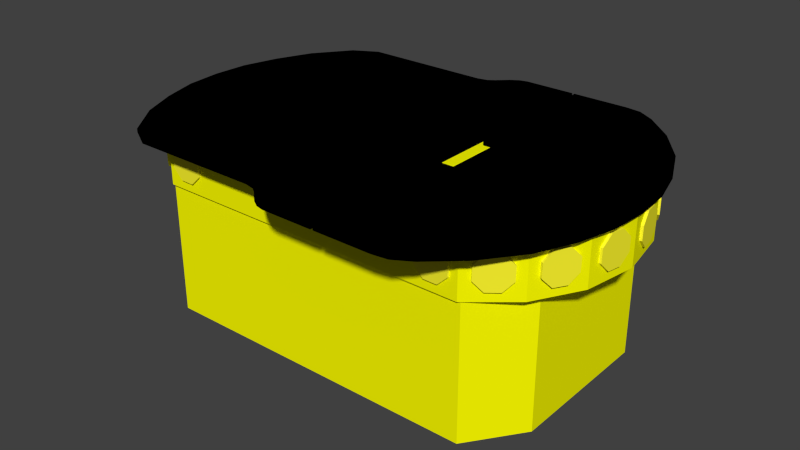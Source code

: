 # Source: chassis_y.blend  (saved by Blender 2.77.0; exported with 4.5.12 LTS)
import bpy
from mathutils import Matrix  # noqa: F401  (used for matrix-valued properties, if any)

bpy.ops.wm.read_factory_settings(use_empty=True)
scene = bpy.context.scene
scene.name = 'Scene'

# ---- collections
col_collection_1 = bpy.data.collections.new('Collection 1'); scene.collection.children.link(col_collection_1)

# ---- materials (node trees are filled in below, after node groups)
mat_material_002 = bpy.data.materials.new('Material_002')
mat_material_002.alpha_threshold = 0.0
mat_material_002.use_transparent_shadow = False
mat_material_002.diffuse_color = (1.0, 1.0, 0.0, 1.0)
mat_material_002.roughness = 0.5
mat_material_001 = bpy.data.materials.new('Material_001')
mat_material_001.alpha_threshold = 0.0
mat_material_001.use_transparent_shadow = False
mat_material_001.diffuse_color = (0.0, 0.0, 0.0, 1.0)
mat_material_001.roughness = 0.5
mat_material_003 = bpy.data.materials.new('Material_003')
mat_material_003.alpha_threshold = 0.0
mat_material_003.use_transparent_shadow = False
mat_material_003.diffuse_color = (1.0, 0.9335, 0.02846, 1.0)
mat_material_003.roughness = 0.5

# ---- material node trees

# ---- world
world_world = bpy.data.worlds.new('World'); scene.world = world_world
world_world.color = (0.05088, 0.05088, 0.05088)
world_world.use_sun_shadow = False
world_world.sun_shadow_jitter_overblur = 0.0
world_world.cycles.sampling_method = 'NONE'
world_world.cycles.sample_map_resolution = 256

# ---- meshes
me_chassis_geometry = bpy.data.meshes.new('chassis-Geometry')
me_chassis_geometry.from_pydata([(-0.239, 0.05459, 0.00716), (-0.239, -0.05459, 0.00716), (-0.2486, 0.0, 0.00716), (0.239, 0.05459, 0.00716), (0.2486, 0.0, 0.00716), (0.239, -0.05459, 0.00716), (0.1704, -0.1337, 0.00716), (0.1717, -0.1337, 0.00716), (0.1704, -0.1368, 0.00716), (0.1717, -0.1337, -0.1326), (0.0, -0.1337, 0.00716), (-0.00193, -0.1337, 0.00716), (-0.171, -0.1337, 0.00716), (-0.1704, -0.1337, 0.00716), (-0.1704, -0.1368, 0.00716), (-0.1704, 0.1368, 0.00716), (-0.1704, 0.1337, 0.00716), (-0.171, 0.1337, 0.00716), (-0.171, 0.1337, -0.1326), (0.1704, 0.1368, 0.00716), (0.1717, 0.1337, 0.00716), (0.1704, 0.1337, 0.00716), (0.1717, 0.1337, -0.1326), (-0.1946, 0.0, 0.00716), (-0.1946, -0.1145, 0.00716), (-0.2122, -0.1019, 0.00716), (-0.2122, 0.1019, 0.00716), (0.2122, 0.1019, 0.00716), (0.2122, -0.1019, 0.00716), (0.0, 0.1368, 0.00716), (0.0, 0.1368, 0.05866), (0.1704, 0.1368, 0.05866), (0.0, -0.1368, 0.05866), (0.0, -0.1368, 0.00716), (0.1704, -0.1368, 0.05866), (0.2122, -0.1019, 0.05866), (0.2122, 0.1019, 0.05866), (0.239, -0.05459, 0.05866), (0.239, 0.05459, 0.05866), (0.2486, 0.0, 0.05866), (-0.239, -0.05459, 0.05866), (-0.2486, 0.0, 0.05866), (-0.239, 0.05459, 0.05866), (-0.2122, 0.1019, 0.05866), (-0.2122, -0.1019, 0.05866), (-0.1704, 0.1368, 0.05866), (-0.1704, -0.1368, 0.05866), (-0.1946, 0.0, -0.1326), (-0.1946, 0.1145, -0.1326), (0.2111, 0.07916, -0.1326), (0.2111, 0.0, -0.1326), (0.2111, -0.07916, -0.1326), (-0.1946, -0.1145, -0.1326), (-0.171, -0.1337, -0.1326), (0.2111, -0.07916, 0.00716), (0.0, 0.1337, 0.00716), (-0.1946, 0.1145, 0.00716), (0.2111, 0.07916, 0.00716), (0.2111, 0.0, 0.00716), (0.0, 0.0, 0.05866)], [], [(0, 1, 2), (3, 4, 5), (6, 7, 8), (7, 6, 9), (10, 11, 9), (12, 13, 14), (9, 6, 10), (9, 11, 13), (15, 16, 17), (17, 16, 18), (19, 20, 21), (21, 20, 22), (23, 24, 25), (1, 0, 26), (1, 26, 25), (27, 3, 5), (27, 5, 28), (35, 34, 8, 28), (9, 51, 54, 7), (37, 5, 4, 39), (54, 51, 50, 58), (31, 36, 27, 19), (35, 28, 5, 37), (30, 31, 19, 29), (38, 3, 27, 36), (33, 10, 6, 8), (49, 22, 20, 57), (44, 40, 1, 25), (39, 4, 3, 38), (47, 23, 56, 48), (33, 32, 46, 14), (15, 45, 30, 29), (47, 52, 24, 23), (11, 33, 14, 13), (22, 49, 48), (22, 48, 18), (49, 50, 47, 48), (9, 53, 52), (9, 52, 51), (12, 53, 13), (53, 9, 13), (7, 54, 28), (7, 28, 8), (42, 43, 26, 0), (14, 46, 44, 25), (11, 10, 33), (26, 43, 45, 15), (19, 21, 55, 29), (16, 55, 18), (55, 22, 18), (17, 56, 15), (56, 26, 15), (52, 53, 12, 24), (24, 12, 14), (24, 14, 25), (51, 52, 47, 50), (57, 20, 27), (20, 19, 27), (40, 41, 2, 1), (49, 57, 58, 50), (22, 55, 21), (23, 25, 26), (23, 26, 56), (15, 29, 55, 16), (54, 58, 28), (58, 27, 28), (18, 48, 56, 17), (27, 58, 57), (41, 42, 0, 2), (35, 37, 59), (38, 36, 59), (36, 31, 59), (40, 44, 59), (46, 32, 59), (44, 46, 59), (30, 45, 59), (45, 43, 59), (39, 38, 59), (31, 30, 59), (42, 41, 59), (32, 34, 59), (41, 40, 59), (34, 35, 59), (37, 39, 59), (43, 42, 59), (33, 8, 34, 32)])
_uv = me_chassis_geometry.uv_layers.new(name='chassis-Geometry-UV')
_uv.uv.foreach_set('vector', [0.0, 1.0, 0.0, 0.0, 1.0, 0.0, 0.0, 1.0, 0.0, 0.0, 1.0, 0.0, 0.0, 1.0, 0.0, 0.0, 1.0, 0.0, 0.0, 1.0, 0.0, 0.0, 1.0, 0.0, 0.0, 1.0, 0.0, 0.0, 1.0, 0.0, 0.0, 1.0, 0.0, 0.0, 1.0, 0.0, 0.0, 1.0, 0.0, 0.0, 1.0, 0.0, 0.0, 1.0, 0.0, 0.0, 1.0, 0.0, 0.0, 1.0, 0.0, 0.0, 1.0, 0.0, 0.0, 1.0, 0.0, 0.0, 1.0, 0.0, 0.0, 1.0, 0.0, 0.0, 1.0, 0.0, 0.0, 1.0, 0.0, 0.0, 1.0, 0.0, 0.0, 1.0, 0.0, 0.0, 1.0, 0.0, 0.0, 1.0, 0.0, 0.0, 1.0, 0.0, 0.0, 1.0, 0.0, 0.0, 1.0, 0.0, 0.0, 1.0, 0.0, 0.0, 1.0, 0.0, 0.0, 1.0, 0.0, 0.0, 1.0, 0.0, 0.0, 1.0, 0.0, 0.0, 1.0, 0.0, 0.0, 1.0, 0.0, 1.0, 0.0, 0.0, 1.0, 0.0, 0.0, 1.0, 0.0, 0.0, 1.0, 0.0, 0.0, 1.0, 0.0, 0.0, 0.0, 1.0, 0.0, 0.0, 1.0, 0.0, 0.0, 1.0, 0.0, 1.0, 0.0, 0.0, 1.0, 0.0, 0.0, 1.0, 0.0, 0.0, 1.0, 0.0, 0.0, 1.0, 0.0, 0.0, 0.0, 1.0, 0.0, 0.0, 1.0, 0.0, 0.0, 1.0, 0.0, 0.0, 1.0, 0.0, 0.0, 1.0, 0.0, 0.0, 0.0, 0.0, 1.0, 0.0, 0.0, 1.0, 0.0, 0.0, 0.0, 1.0, 0.0, 0.0, 1.0, 0.0, 0.0, 1.0, 0.0, 0.0, 1.0, 0.0, 0.0, 1.0, 0.0, 0.0, 0.0, 0.0, 1.0, 0.0, 0.0, 1.0, 0.0, 0.0, 0.0, 0.0, 1.0, 0.0, 0.0, 1.0, 0.0, 0.0, 0.0, 1.0, 0.0, 0.0, 1.0, 0.0, 0.0, 1.0, 0.0, 1.0, 0.0, 0.0, 1.0, 0.0, 0.0, 1.0, 0.0, 1.0, 0.0, 0.0, 1.0, 0.0, 0.0, 1.0, 0.0, 1.0, 0.0, 0.0, 1.0, 0.0, 0.0, 1.0, 0.0, 1.0, 0.0, 0.0, 1.0, 0.0, 0.0, 1.0, 0.0, 0.0, 1.0, 0.0, 0.0, 0.0, 1.0, 0.0, 0.0, 1.0, 0.0, 0.0, 0.0, 1.0, 0.0, 0.0, 1.0, 0.0, 0.0, 1.0, 0.0, 0.0, 1.0, 0.0, 0.0, 1.0, 0.0, 0.0, 1.0, 0.0, 0.0, 1.0, 0.0, 0.0, 1.0, 0.0, 0.0, 1.0, 0.0, 0.0, 1.0, 0.0, 0.0, 1.0, 0.0, 0.0, 1.0, 0.0, 0.0, 0.0, 1.0, 0.0, 0.0, 1.0, 0.0, 0.0, 0.0, 1.0, 0.0, 0.0, 1.0, 0.0, 0.0, 1.0, 0.0, 1.0, 0.0, 0.0, 1.0, 0.0, 0.0, 1.0, 0.0, 0.0, 1.0, 0.0, 0.0, 1.0, 0.0, 0.0, 1.0, 0.0, 0.0, 1.0, 0.0, 0.0, 0.0, 1.0, 0.0, 0.0, 1.0, 0.0, 0.0, 1.0, 0.0, 0.0, 1.0, 0.0, 0.0, 1.0, 0.0, 0.0, 1.0, 0.0, 0.0, 1.0, 0.0, 0.0, 1.0, 0.0, 0.0, 1.0, 0.0, 0.0, 1.0, 0.0, 0.0, 1.0, 0.0, 1.0, 0.0, 0.0, 1.0, 0.0, 0.0, 1.0, 0.0, 0.0, 1.0, 0.0, 0.0, 0.0, 1.0, 0.0, 0.0, 1.0, 0.0, 0.0, 0.0, 1.0, 0.0, 0.0, 1.0, 0.0, 0.0, 1.0, 0.0, 0.0, 1.0, 0.0, 0.0, 0.0, 1.0, 0.0, 0.0, 1.0, 0.0, 0.0, 0.0, 0.0, 1.0, 0.0, 0.0, 1.0, 0.0, 0.0, 0.0, 1.0, 0.0, 0.0, 1.0, 0.0, 0.0, 1.0, 0.0, 0.0, 1.0, 0.0, 0.0, 1.0, 0.0, 0.0, 1.0, 0.0, 0.0, 1.0, 0.0, 0.0, 1.0, 0.0, 0.0, 1.0, 0.0, 1.0, 0.0, 0.0, 1.0, 0.0, 0.0, 1.0, 0.0, 0.0, 1.0, 0.0, 0.0, 1.0, 0.0, 0.0, 1.0, 0.0, 0.0, 1.0, 0.0, 1.0, 0.0, 0.0, 1.0, 0.0, 0.0, 0.0, 1.0, 0.0, 0.0, 1.0, 0.0, 0.0, 0.0, 1.0, 0.0, 0.0, 1.0, 0.0, 0.0, 1.0, 0.0, 0.0, 1.0, 0.0, 0.0, 1.0, 0.0, 0.0, 1.0, 0.0, 0.0, 1.0, 0.0, 0.0, 1.0, 0.0, 0.0, 1.0, 0.0, 0.0, 1.0, 0.0, 0.0, 1.0, 0.0, 0.0, 1.0, 0.0, 0.0, 1.0, 0.0, 0.0, 1.0, 0.0, 0.0, 1.0, 0.0, 0.0, 1.0, 0.0, 0.0, 1.0, 0.0, 0.0, 1.0, 0.0, 0.0, 1.0, 0.0, 0.0, 1.0, 0.0, 0.0, 1.0, 0.0, 0.0, 1.0, 0.0, 0.0, 1.0, 0.0, 0.0, 1.0, 0.0, 0.0, 1.0, 0.0, 0.0, 1.0, 0.0, 0.0, 1.0, 0.0, 0.0, 1.0, 0.0, 0.0, 1.0, 0.0, 0.0, 1.0, 0.0, 0.0, 1.0, 0.0, 0.0, 1.0, 0.0, 0.0, 1.0, 0.0, 0.0, 1.0, 0.0, 0.0, 1.0])
me_chassis_geometry.materials.append(mat_material_002)
me_chassis_geometry.use_remesh_preserve_volume = False
me_chassis_geometry.use_remesh_preserve_attributes = False
me_chassis_geometry.use_mirror_vertex_groups = False
me_chassis_geometry.update()
me_chassis_top_geometry = bpy.data.meshes.new('chassis_top-Geometry')
me_chassis_top_geometry.from_pydata([(-0.2694, -0.07587, -0.00187), (0.03917, -0.07586, -0.00187), (-0.2529, -0.1138, -0.00187), (0.03917, -0.1138, -0.00187), (0.03917, -0.03793, -0.00187), (-0.2803, -0.03793, -0.00187), (-0.2831, 0.0, -0.00187), (0.03917, 0.0, -0.00187), (0.04425, -0.1025, -0.00187), (0.1949, -0.1138, -0.00187), (0.0419, -0.1069, -0.00187), (0.212, -0.07586, -0.00187), (-0.2242, -0.1517, -0.00187), (-0.06091, -0.166, -0.00187), (-0.1987, -0.166, -0.00187), (-0.05017, -0.1683, -0.00187), (-0.04346, -0.1731, -0.00187), (-0.0314, -0.1843, -0.00187), (-0.02327, -0.1894, -0.00187), (0.1662, -0.1517, -0.00187), (0.1354, -0.1791, -0.00187), (0.1178, -0.1895, -0.00187), (-0.01482, -0.1914, -0.00187), (0.03917, -0.1915, -0.00187), (0.1017, -0.1915, -0.00187), (0.0419, -0.1915, -0.00187), (0.05717, -0.03103, -0.00187), (0.2223, -0.03793, -0.00187), (0.05717, 0.0, -0.00187), (0.2251, 0.0, -0.00187), (0.04425, -0.03103, -0.00187), (0.05717, -0.03103, 0.00185), (0.04425, -0.1025, 0.00185), (0.212, -0.07586, 0.00185), (0.04425, -0.03103, 0.00185), (0.2223, -0.03793, 0.00185), (0.05717, 0.0, 0.00185), (0.2251, 0.0, 0.00185), (0.0419, -0.1069, 0.00185), (0.1017, -0.1915, 0.00185), (0.1178, -0.1895, 0.00185), (0.0419, -0.1915, 0.00185), (0.03917, -0.1138, 0.00185), (-0.02327, -0.1894, 0.00185), (-0.01482, -0.1914, 0.00185), (0.03917, -0.1915, 0.00185), (0.1354, -0.1791, 0.00185), (0.1662, -0.1517, 0.00185), (0.1949, -0.1138, 0.00185), (-0.0314, -0.1843, 0.00185), (-0.04346, -0.1731, 0.00185), (-0.05017, -0.1683, 0.00185), (-0.06091, -0.166, 0.00185), (-0.1987, -0.166, 0.00185), (-0.2242, -0.1517, 0.00185), (-0.2529, -0.1138, 0.00185), (-0.2803, -0.03793, 0.00185), (0.03917, 0.0, 0.00185), (-0.2831, 0.0, 0.00185), (0.03917, -0.03793, 0.00185), (-0.2694, -0.07587, 0.00185), (0.03917, -0.07586, 0.00185), (-0.2694, 0.07587, -0.00187), (-0.2529, 0.1138, -0.00187), (0.03917, 0.07587, -0.00187), (0.03917, 0.1138, -0.00187), (-0.2803, 0.03793, -0.00187), (0.03917, 0.03793, -0.00187), (0.04425, 0.1025, -0.00187), (0.1949, 0.1138, -0.00187), (0.212, 0.07587, -0.00187), (0.0419, 0.1069, -0.00187), (-0.2242, 0.1517, -0.00187), (-0.06091, 0.166, -0.00187), (-0.1987, 0.166, -0.00187), (-0.05017, 0.1683, -0.00187), (-0.04346, 0.1731, -0.00187), (-0.0314, 0.1843, -0.00187), (-0.02327, 0.1894, -0.00187), (0.1662, 0.1517, -0.00187), (0.1354, 0.1792, -0.00187), (0.1178, 0.1895, -0.00187), (-0.01482, 0.1914, -0.00187), (0.03917, 0.1915, -0.00187), (0.1017, 0.1915, -0.00187), (0.0419, 0.1915, -0.00187), (0.05717, 0.03104, -0.00187), (0.2223, 0.03793, -0.00187), (0.04425, 0.03104, -0.00187), (0.05717, 0.03104, 0.00185), (0.04425, 0.1025, 0.00185), (0.04425, 0.03104, 0.00185), (0.212, 0.07587, 0.00185), (0.2223, 0.03793, 0.00185), (0.0419, 0.1069, 0.00185), (0.1178, 0.1895, 0.00185), (0.1017, 0.1915, 0.00185), (0.0419, 0.1915, 0.00185), (0.03917, 0.1138, 0.00185), (-0.01482, 0.1914, 0.00185), (-0.02327, 0.1894, 0.00185), (0.03917, 0.1915, 0.00185), (0.1354, 0.1792, 0.00185), (0.1662, 0.1517, 0.00185), (0.1949, 0.1138, 0.00185), (-0.0314, 0.1843, 0.00185), (-0.04346, 0.1731, 0.00185), (-0.05017, 0.1683, 0.00185), (-0.06091, 0.166, 0.00185), (-0.1987, 0.166, 0.00185), (-0.2242, 0.1517, 0.00185), (-0.2529, 0.1138, 0.00185), (-0.2803, 0.03793, 0.00185), (0.03917, 0.03793, 0.00185), (-0.2694, 0.07587, 0.00185), (0.03917, 0.07587, 0.00185)], [], [(55, 42, 61, 60), (62, 64, 67, 66), (66, 67, 7, 6), (48, 32, 38, 47), (104, 90, 89, 92), (12, 2, 3), (12, 13, 14), (12, 3, 13), (13, 3, 15), (15, 3, 16), (16, 3, 17), (17, 3, 18), (19, 20, 10), (20, 21, 10), (22, 3, 23), (22, 18, 3), (24, 25, 10), (24, 10, 21), (26, 27, 11), (112, 58, 57, 113), (26, 8, 30), (8, 26, 11, 9), (31, 34, 32), (28, 29, 27, 26), (33, 35, 31), (38, 39, 40), (41, 39, 38), (42, 43, 44), (45, 42, 44), (38, 40, 46), (38, 46, 47), (94, 90, 104, 103), (43, 42, 49), (49, 42, 50), (50, 42, 51), (51, 42, 52), (53, 52, 54), (54, 52, 42), (42, 55, 54), (7, 4, 5, 6), (114, 112, 113, 115), (63, 65, 64, 62), (111, 114, 115, 98), (32, 48, 33, 31), (60, 61, 59, 56), (1, 3, 2, 0), (72, 65, 63), (72, 73, 65), (72, 74, 73), (73, 75, 65), (75, 76, 65), (76, 77, 65), (77, 78, 65), (79, 71, 80), (80, 71, 81), (82, 83, 65), (82, 65, 78), (84, 71, 85), (84, 81, 71), (86, 70, 87), (36, 37, 93, 89), (68, 86, 88), (89, 90, 91), (70, 86, 68, 69), (35, 37, 36, 31), (92, 89, 93), (94, 95, 96), (97, 94, 96), (98, 99, 100), (101, 99, 98), (94, 102, 95), (94, 103, 102), (79, 69, 68, 71), (100, 105, 98), (105, 106, 98), (106, 107, 98), (107, 108, 98), (109, 110, 108), (108, 110, 98), (98, 110, 111), (56, 59, 57, 58), (4, 1, 0, 5), (19, 10, 8, 9), (12, 54, 55, 2), (99, 101, 83, 82), (23, 45, 44, 22), (28, 86, 87, 29), (95, 102, 80, 81), (2, 55, 60, 0), (68, 90, 91, 88), (110, 109, 74, 72), (101, 98, 65, 83), (93, 37, 29, 87), (27, 35, 33, 11), (29, 37, 35, 27), (71, 94, 90, 68), (18, 43, 49, 17), (36, 31, 26, 28), (39, 41, 25, 24), (88, 91, 89, 86), (34, 32, 8, 30), (13, 52, 53, 14), (0, 60, 56, 5), (105, 100, 78, 77), (5, 56, 58, 6), (104, 92, 70, 69), (103, 104, 69, 79), (92, 93, 87, 70), (19, 47, 46, 20), (98, 115, 64, 65), (14, 53, 54, 12), (20, 46, 40, 21), (109, 108, 73, 74), (86, 89, 36, 28), (84, 96, 95, 81), (97, 94, 71, 85), (58, 112, 66, 6), (4, 59, 61, 1), (31, 34, 30, 26), (10, 38, 41, 25), (107, 106, 76, 75), (17, 49, 50, 16), (15, 51, 52, 13), (3, 42, 45, 23), (16, 50, 51, 15), (22, 44, 43, 18), (115, 113, 67, 64), (102, 103, 79, 80), (7, 57, 59, 4), (85, 97, 96, 84), (113, 57, 7, 67), (9, 48, 47, 19), (108, 107, 75, 73), (32, 38, 10, 8), (1, 61, 42, 3), (112, 114, 62, 66), (114, 111, 63, 62), (100, 99, 82, 78), (106, 105, 77, 76), (111, 110, 72, 63), (40, 39, 24, 21), (11, 33, 48, 9)])
_uv = me_chassis_top_geometry.uv_layers.new(name='chassis_top-Geometry-UV')
_uv.uv.foreach_set('vector', [0.0, 1.0, 1.0, 0.0, 1.0, 0.0, 0.0, 0.0, 1.0, 0.0, 0.0, 0.0, 0.0, 0.0, 0.0, 1.0, 1.0, 0.0, 0.0, 0.0, 0.0, 0.0, 0.0, 1.0, 1.0, 0.0, 0.0, 0.0, 1.0, 0.0, 0.0, 0.0, 0.0, 1.0, 0.0, 0.0, 0.0, 1.0, 0.0, 0.0, 0.0, 1.0, 1.0, 0.0, 0.0, 0.0, 0.0, 1.0, 1.0, 0.0, 0.0, 0.0, 0.0, 1.0, 1.0, 0.0, 0.0, 0.0, 0.0, 1.0, 1.0, 0.0, 0.0, 0.0, 0.0, 1.0, 1.0, 0.0, 0.0, 0.0, 0.0, 1.0, 1.0, 0.0, 0.0, 0.0, 0.0, 1.0, 1.0, 0.0, 0.0, 0.0, 0.0, 1.0, 1.0, 0.0, 0.0, 0.0, 0.0, 1.0, 1.0, 0.0, 0.0, 0.0, 0.0, 1.0, 1.0, 0.0, 0.0, 0.0, 0.0, 1.0, 1.0, 0.0, 0.0, 0.0, 0.0, 1.0, 1.0, 0.0, 0.0, 0.0, 0.0, 1.0, 1.0, 0.0, 0.0, 0.0, 0.0, 1.0, 1.0, 0.0, 0.0, 0.0, 0.0, 1.0, 1.0, 0.0, 1.0, 0.0, 0.0, 0.0, 0.0, 1.0, 1.0, 0.0, 0.0, 0.0, 1.0, 0.0, 0.0, 0.0, 1.0, 0.0, 0.0, 0.0, 0.0, 1.0, 1.0, 0.0, 0.0, 0.0, 0.0, 1.0, 1.0, 0.0, 1.0, 0.0, 0.0, 0.0, 0.0, 1.0, 1.0, 0.0, 0.0, 0.0, 0.0, 1.0, 1.0, 0.0, 0.0, 0.0, 0.0, 1.0, 1.0, 0.0, 0.0, 0.0, 0.0, 1.0, 1.0, 0.0, 0.0, 0.0, 0.0, 1.0, 1.0, 0.0, 0.0, 0.0, 0.0, 1.0, 1.0, 0.0, 0.0, 0.0, 0.0, 1.0, 1.0, 0.0, 0.0, 0.0, 0.0, 1.0, 1.0, 0.0, 0.0, 1.0, 1.0, 0.0, 0.0, 1.0, 1.0, 0.0, 0.0, 0.0, 0.0, 1.0, 1.0, 0.0, 0.0, 0.0, 0.0, 1.0, 1.0, 0.0, 0.0, 0.0, 0.0, 1.0, 1.0, 0.0, 0.0, 0.0, 0.0, 1.0, 1.0, 0.0, 0.0, 0.0, 0.0, 1.0, 1.0, 0.0, 0.0, 0.0, 0.0, 1.0, 1.0, 0.0, 0.0, 0.0, 1.0, 0.0, 0.0, 0.0, 0.0, 0.0, 0.0, 1.0, 0.0, 1.0, 1.0, 0.0, 1.0, 0.0, 0.0, 0.0, 1.0, 0.0, 0.0, 0.0, 0.0, 0.0, 0.0, 1.0, 0.0, 1.0, 1.0, 0.0, 1.0, 0.0, 0.0, 0.0, 0.0, 1.0, 1.0, 0.0, 0.0, 0.0, 0.0, 1.0, 0.0, 1.0, 1.0, 0.0, 1.0, 0.0, 0.0, 0.0, 1.0, 0.0, 0.0, 0.0, 0.0, 0.0, 0.0, 1.0, 0.0, 1.0, 1.0, 0.0, 0.0, 0.0, 0.0, 1.0, 1.0, 0.0, 0.0, 0.0, 0.0, 1.0, 1.0, 0.0, 0.0, 0.0, 0.0, 1.0, 1.0, 0.0, 0.0, 0.0, 0.0, 1.0, 1.0, 0.0, 0.0, 0.0, 0.0, 1.0, 1.0, 0.0, 0.0, 0.0, 0.0, 1.0, 1.0, 0.0, 0.0, 0.0, 0.0, 1.0, 1.0, 0.0, 0.0, 0.0, 0.0, 1.0, 1.0, 0.0, 0.0, 0.0, 0.0, 1.0, 1.0, 0.0, 0.0, 0.0, 0.0, 1.0, 1.0, 0.0, 0.0, 0.0, 0.0, 1.0, 1.0, 0.0, 0.0, 0.0, 0.0, 1.0, 1.0, 0.0, 0.0, 0.0, 0.0, 1.0, 1.0, 0.0, 0.0, 0.0, 1.0, 0.0, 0.0, 0.0, 0.0, 0.0, 0.0, 1.0, 0.0, 1.0, 1.0, 0.0, 0.0, 0.0, 0.0, 1.0, 1.0, 0.0, 0.0, 0.0, 0.0, 1.0, 1.0, 0.0, 0.0, 1.0, 1.0, 0.0, 1.0, 0.0, 0.0, 0.0, 0.0, 0.0, 0.0, 1.0, 0.0, 1.0, 1.0, 0.0, 0.0, 0.0, 0.0, 1.0, 1.0, 0.0, 0.0, 0.0, 0.0, 1.0, 1.0, 0.0, 0.0, 0.0, 0.0, 1.0, 1.0, 0.0, 0.0, 0.0, 0.0, 1.0, 1.0, 0.0, 0.0, 0.0, 0.0, 1.0, 1.0, 0.0, 0.0, 0.0, 0.0, 1.0, 1.0, 0.0, 0.0, 0.0, 0.0, 1.0, 0.0, 0.0, 0.0, 1.0, 0.0, 0.0, 0.0, 1.0, 1.0, 0.0, 0.0, 0.0, 0.0, 1.0, 1.0, 0.0, 0.0, 0.0, 0.0, 1.0, 1.0, 0.0, 0.0, 0.0, 0.0, 1.0, 1.0, 0.0, 0.0, 0.0, 0.0, 1.0, 1.0, 0.0, 0.0, 0.0, 0.0, 1.0, 1.0, 0.0, 0.0, 0.0, 0.0, 1.0, 1.0, 0.0, 0.0, 0.0, 0.0, 1.0, 1.0, 0.0, 1.0, 0.0, 0.0, 0.0, 1.0, 0.0, 0.0, 0.0, 0.0, 0.0, 0.0, 1.0, 0.0, 1.0, 0.0, 0.0, 0.0, 1.0, 0.0, 0.0, 1.0, 0.0, 0.0, 0.0, 0.0, 0.0, 0.0, 1.0, 1.0, 0.0, 0.0, 0.0, 0.0, 0.0, 0.0, 1.0, 1.0, 0.0, 0.0, 0.0, 0.0, 0.0, 0.0, 1.0, 0.0, 1.0, 1.0, 0.0, 1.0, 0.0, 0.0, 0.0, 1.0, 0.0, 0.0, 0.0, 0.0, 0.0, 0.0, 1.0, 1.0, 0.0, 0.0, 0.0, 0.0, 0.0, 0.0, 1.0, 1.0, 0.0, 0.0, 0.0, 0.0, 0.0, 0.0, 1.0, 1.0, 0.0, 0.0, 0.0, 0.0, 0.0, 0.0, 1.0, 1.0, 0.0, 0.0, 0.0, 0.0, 0.0, 0.0, 1.0, 1.0, 0.0, 0.0, 0.0, 0.0, 0.0, 0.0, 1.0, 1.0, 0.0, 0.0, 0.0, 0.0, 0.0, 0.0, 1.0, 1.0, 0.0, 0.0, 0.0, 0.0, 0.0, 0.0, 1.0, 1.0, 0.0, 0.0, 0.0, 0.0, 0.0, 0.0, 1.0, 1.0, 0.0, 0.0, 0.0, 0.0, 0.0, 0.0, 1.0, 1.0, 0.0, 0.0, 0.0, 0.0, 0.0, 0.0, 1.0, 1.0, 0.0, 0.0, 0.0, 0.0, 0.0, 0.0, 1.0, 1.0, 0.0, 0.0, 0.0, 0.0, 0.0, 0.0, 1.0, 1.0, 0.0, 0.0, 0.0, 0.0, 0.0, 0.0, 1.0, 1.0, 0.0, 0.0, 0.0, 0.0, 0.0, 0.0, 1.0, 1.0, 0.0, 0.0, 0.0, 0.0, 0.0, 0.0, 1.0, 1.0, 0.0, 0.0, 0.0, 0.0, 0.0, 0.0, 1.0, 1.0, 0.0, 0.0, 0.0, 0.0, 0.0, 0.0, 1.0, 1.0, 0.0, 0.0, 0.0, 0.0, 0.0, 0.0, 1.0, 1.0, 0.0, 0.0, 0.0, 0.0, 0.0, 0.0, 1.0, 1.0, 0.0, 0.0, 0.0, 0.0, 0.0, 0.0, 1.0, 1.0, 0.0, 0.0, 0.0, 0.0, 0.0, 0.0, 1.0, 1.0, 0.0, 0.0, 0.0, 0.0, 0.0, 0.0, 1.0, 1.0, 0.0, 0.0, 0.0, 0.0, 0.0, 0.0, 1.0, 1.0, 0.0, 0.0, 0.0, 0.0, 0.0, 0.0, 1.0, 1.0, 0.0, 0.0, 0.0, 0.0, 0.0, 0.0, 1.0, 1.0, 0.0, 0.0, 0.0, 0.0, 0.0, 0.0, 1.0, 1.0, 0.0, 0.0, 0.0, 0.0, 0.0, 0.0, 1.0, 1.0, 0.0, 0.0, 0.0, 0.0, 0.0, 0.0, 1.0, 1.0, 0.0, 0.0, 0.0, 0.0, 0.0, 0.0, 1.0, 1.0, 0.0, 0.0, 0.0, 0.0, 0.0, 0.0, 1.0, 1.0, 0.0, 0.0, 0.0, 0.0, 0.0, 0.0, 1.0, 1.0, 0.0, 0.0, 0.0, 0.0, 0.0, 0.0, 1.0, 1.0, 0.0, 0.0, 0.0, 0.0, 0.0, 0.0, 1.0, 1.0, 0.0, 0.0, 0.0, 0.0, 0.0, 0.0, 1.0, 1.0, 0.0, 0.0, 0.0, 0.0, 0.0, 0.0, 1.0, 1.0, 0.0, 0.0, 0.0, 0.0, 0.0, 0.0, 1.0, 1.0, 0.0, 0.0, 0.0, 0.0, 0.0, 0.0, 1.0, 1.0, 0.0, 0.0, 0.0, 0.0, 0.0, 0.0, 1.0, 1.0, 0.0, 0.0, 0.0, 0.0, 0.0, 0.0, 1.0, 1.0, 0.0, 0.0, 0.0, 0.0, 0.0, 0.0, 1.0, 1.0, 0.0, 0.0, 0.0, 0.0, 0.0, 0.0, 1.0, 1.0, 0.0, 0.0, 0.0, 0.0, 0.0, 0.0, 1.0, 1.0, 0.0, 0.0, 0.0, 0.0, 0.0, 0.0, 1.0, 1.0, 0.0, 0.0, 0.0, 0.0, 0.0, 0.0, 1.0, 1.0, 0.0, 0.0, 0.0, 0.0, 0.0, 0.0, 1.0, 1.0, 0.0, 0.0, 0.0, 0.0, 0.0, 0.0, 1.0, 1.0, 0.0, 0.0, 0.0, 0.0, 0.0, 0.0, 1.0, 1.0, 0.0, 0.0, 0.0, 0.0, 0.0, 0.0, 1.0, 1.0, 0.0, 0.0, 0.0, 0.0, 0.0, 0.0, 1.0, 1.0, 0.0, 0.0, 0.0, 0.0, 0.0, 0.0, 1.0, 1.0, 0.0, 0.0, 0.0, 0.0, 0.0, 0.0, 1.0, 1.0, 0.0, 0.0, 0.0, 0.0, 0.0, 0.0, 1.0, 1.0, 0.0, 0.0, 0.0, 0.0, 0.0, 0.0, 1.0, 1.0, 0.0, 0.0, 0.0, 0.0, 0.0, 0.0, 1.0])
me_chassis_top_geometry.materials.append(mat_material_001)
me_chassis_top_geometry.use_remesh_preserve_volume = False
me_chassis_top_geometry.use_remesh_preserve_attributes = False
me_chassis_top_geometry.use_mirror_vertex_groups = False
me_chassis_top_geometry.update()
me_sonarbank_geometry = bpy.data.meshes.new('sonarbank-Geometry')
me_sonarbank_geometry.from_pydata([(-0.03942, 0.1347, -0.00019), (-0.04623, 0.1347, -0.01738), (-0.05639, 0.1347, -0.00753), (-0.03942, 0.1389, -0.00019), (-0.05639, 0.1389, -0.00753), (-0.04623, 0.1389, -0.01738), (-0.03942, 0.1347, -0.00019), (-0.05639, 0.1347, -0.00753), (-0.05661, 0.1347, 0.00662), (-0.03942, 0.1389, -0.00019), (-0.05661, 0.1389, 0.00662), (-0.05639, 0.1389, -0.00753), (-0.03942, 0.1347, -0.00019), (-0.05661, 0.1347, 0.00662), (-0.04676, 0.1347, 0.01678), (-0.03942, 0.1389, -0.00019), (-0.04676, 0.1389, 0.01678), (-0.05661, 0.1389, 0.00662), (-0.03942, 0.1347, -0.00019), (-0.04676, 0.1347, 0.01678), (-0.03261, 0.1347, 0.01699), (-0.03942, 0.1389, -0.00019), (-0.03261, 0.1389, 0.01699), (-0.04676, 0.1389, 0.01678), (-0.03942, 0.1347, -0.00019), (-0.03261, 0.1347, 0.01699), (-0.02245, 0.1347, 0.00714), (-0.03942, 0.1389, -0.00019), (-0.02245, 0.1389, 0.00714), (-0.03261, 0.1389, 0.01699), (-0.03942, 0.1347, -0.00019), (-0.02245, 0.1347, 0.00714), (-0.02224, 0.1347, -0.007), (-0.03942, 0.1389, -0.00019), (-0.02224, 0.1389, -0.007), (-0.02245, 0.1389, 0.00714), (-0.03942, 0.1347, -0.00019), (-0.02224, 0.1347, -0.007), (-0.03209, 0.1347, -0.01716), (-0.03942, 0.1389, -0.00019), (-0.03209, 0.1389, -0.01716), (-0.02224, 0.1389, -0.007), (-0.03209, 0.1347, -0.01716), (-0.04623, 0.1347, -0.01738), (-0.03942, 0.1347, -0.00019), (-0.03942, 0.1389, -0.00019), (-0.04623, 0.1389, -0.01738), (-0.03209, 0.1389, -0.01716), (-0.04623, 0.1347, -0.01738), (-0.04623, 0.1389, -0.01738), (-0.05639, 0.1389, -0.00753), (-0.05639, 0.1347, -0.00753), (-0.05639, 0.1347, -0.00753), (-0.05639, 0.1389, -0.00753), (-0.05661, 0.1389, 0.00662), (-0.05661, 0.1347, 0.00662), (-0.05661, 0.1347, 0.00662), (-0.05661, 0.1389, 0.00662), (-0.04676, 0.1389, 0.01678), (-0.04676, 0.1347, 0.01678), (-0.04676, 0.1347, 0.01678), (-0.04676, 0.1389, 0.01678), (-0.03261, 0.1389, 0.01699), (-0.03261, 0.1347, 0.01699), (-0.03261, 0.1347, 0.01699), (-0.03261, 0.1389, 0.01699), (-0.02245, 0.1389, 0.00714), (-0.02245, 0.1347, 0.00714), (-0.02245, 0.1347, 0.00714), (-0.02245, 0.1389, 0.00714), (-0.02224, 0.1389, -0.007), (-0.02224, 0.1347, -0.007), (-0.02224, 0.1347, -0.007), (-0.02224, 0.1389, -0.007), (-0.03209, 0.1389, -0.01716), (-0.03209, 0.1347, -0.01716), (-0.04623, 0.1389, -0.01738), (-0.04623, 0.1347, -0.01738), (-0.03209, 0.1347, -0.01716), (-0.03209, 0.1389, -0.01716), (0.00334, 0.1254, -0.01738), (0.00069, 0.1221, -0.01738), (0.01162, 0.1132, -0.01716), (0.01427, 0.1164, -0.01716), (0.01924, 0.1069, -0.007), (0.02189, 0.1101, -0.007), (0.01427, 0.1164, -0.01716), (0.01162, 0.1132, -0.01716), (0.01907, 0.107, 0.00714), (0.02172, 0.1103, 0.00714), (0.02189, 0.1101, -0.007), (0.01924, 0.1069, -0.007), (0.01122, 0.1135, 0.01699), (0.01387, 0.1167, 0.01699), (0.02172, 0.1103, 0.00714), (0.01907, 0.107, 0.00714), (0.00028, 0.1225, 0.01678), (0.00293, 0.1257, 0.01678), (0.01387, 0.1167, 0.01699), (0.01122, 0.1135, 0.01699), (-0.00733, 0.1287, 0.00662), (-0.00468, 0.132, 0.00662), (0.00293, 0.1257, 0.01678), (0.00028, 0.1225, 0.01678), (-0.00716, 0.1286, -0.00753), (-0.00451, 0.1318, -0.00753), (-0.00468, 0.132, 0.00662), (-0.00733, 0.1287, 0.00662), (0.00069, 0.1221, -0.01738), (0.00334, 0.1254, -0.01738), (-0.00451, 0.1318, -0.00753), (-0.00716, 0.1286, -0.00753), (0.0086, 0.121, -0.00019), (0.00334, 0.1254, -0.01738), (0.01427, 0.1164, -0.01716), (0.01162, 0.1132, -0.01716), (0.00069, 0.1221, -0.01738), (0.00595, 0.1178, -0.00019), (0.0086, 0.121, -0.00019), (0.01427, 0.1164, -0.01716), (0.02189, 0.1101, -0.007), (0.00595, 0.1178, -0.00019), (0.01924, 0.1069, -0.007), (0.01162, 0.1132, -0.01716), (0.0086, 0.121, -0.00019), (0.02189, 0.1101, -0.007), (0.02172, 0.1103, 0.00714), (0.00595, 0.1178, -0.00019), (0.01907, 0.107, 0.00714), (0.01924, 0.1069, -0.007), (0.0086, 0.121, -0.00019), (0.02172, 0.1103, 0.00714), (0.01387, 0.1167, 0.01699), (0.00595, 0.1178, -0.00019), (0.01122, 0.1135, 0.01699), (0.01907, 0.107, 0.00714), (0.0086, 0.121, -0.00019), (0.01387, 0.1167, 0.01699), (0.00293, 0.1257, 0.01678), (0.00595, 0.1178, -0.00019), (0.00028, 0.1225, 0.01678), (0.01122, 0.1135, 0.01699), (0.0086, 0.121, -0.00019), (0.00293, 0.1257, 0.01678), (-0.00468, 0.132, 0.00662), (0.00595, 0.1178, -0.00019), (-0.00733, 0.1287, 0.00662), (0.00028, 0.1225, 0.01678), (0.0086, 0.121, -0.00019), (-0.00468, 0.132, 0.00662), (-0.00451, 0.1318, -0.00753), (0.00595, 0.1178, -0.00019), (-0.00716, 0.1286, -0.00753), (-0.00733, 0.1287, 0.00662), (0.0086, 0.121, -0.00019), (-0.00451, 0.1318, -0.00753), (0.00334, 0.1254, -0.01738), (0.00595, 0.1178, -0.00019), (0.00069, 0.1221, -0.01738), (-0.00716, 0.1286, -0.00753), (0.03983, 0.07722, -0.00019), (0.03641, 0.08311, -0.01738), (0.0313, 0.09189, -0.00753), (0.04344, 0.07932, -0.00019), (0.0349, 0.09399, -0.00753), (0.04001, 0.08521, -0.01738), (0.03983, 0.07722, -0.00019), (0.0313, 0.09189, -0.00753), (0.03119, 0.09208, 0.00662), (0.04344, 0.07932, -0.00019), (0.03479, 0.09418, 0.00662), (0.0349, 0.09399, -0.00753), (0.03983, 0.07722, -0.00019), (0.03119, 0.09208, 0.00662), (0.03614, 0.08357, 0.01678), (0.04344, 0.07932, -0.00019), (0.03975, 0.08567, 0.01678), (0.03479, 0.09418, 0.00662), (0.03983, 0.07722, -0.00019), (0.03614, 0.08357, 0.01678), (0.04326, 0.07134, 0.01699), (0.04344, 0.07932, -0.00019), (0.04687, 0.07344, 0.01699), (0.03975, 0.08567, 0.01678), (0.03983, 0.07722, -0.00019), (0.04326, 0.07134, 0.01699), (0.04837, 0.06256, 0.00714), (0.04344, 0.07932, -0.00019), (0.05197, 0.06466, 0.00714), (0.04687, 0.07344, 0.01699), (0.03983, 0.07722, -0.00019), (0.04837, 0.06256, 0.00714), (0.04848, 0.06237, -0.007), (0.04344, 0.07932, -0.00019), (0.05208, 0.06447, -0.007), (0.05197, 0.06466, 0.00714), (0.03983, 0.07722, -0.00019), (0.04848, 0.06237, -0.007), (0.04352, 0.07088, -0.01716), (0.04344, 0.07932, -0.00019), (0.04713, 0.07298, -0.01716), (0.05208, 0.06447, -0.007), (0.04352, 0.07088, -0.01716), (0.03641, 0.08311, -0.01738), (0.03983, 0.07722, -0.00019), (0.04344, 0.07932, -0.00019), (0.04001, 0.08521, -0.01738), (0.04713, 0.07298, -0.01716), (0.03641, 0.08311, -0.01738), (0.04001, 0.08521, -0.01738), (0.0349, 0.09399, -0.00753), (0.0313, 0.09189, -0.00753), (0.0313, 0.09189, -0.00753), (0.0349, 0.09399, -0.00753), (0.03479, 0.09418, 0.00662), (0.03119, 0.09208, 0.00662), (0.03119, 0.09208, 0.00662), (0.03479, 0.09418, 0.00662), (0.03975, 0.08567, 0.01678), (0.03614, 0.08357, 0.01678), (0.03614, 0.08357, 0.01678), (0.03975, 0.08567, 0.01678), (0.04687, 0.07344, 0.01699), (0.04326, 0.07134, 0.01699), (0.04326, 0.07134, 0.01699), (0.04687, 0.07344, 0.01699), (0.05197, 0.06466, 0.00714), (0.04837, 0.06256, 0.00714), (0.04837, 0.06256, 0.00714), (0.05197, 0.06466, 0.00714), (0.05208, 0.06447, -0.007), (0.04848, 0.06237, -0.007), (0.04848, 0.06237, -0.007), (0.05208, 0.06447, -0.007), (0.04713, 0.07298, -0.01716), (0.04352, 0.07088, -0.01716), (0.04001, 0.08521, -0.01738), (0.03641, 0.08311, -0.01738), (0.04352, 0.07088, -0.01716), (0.04713, 0.07298, -0.01716), (0.06071, 0.03481, -0.01738), (0.05659, 0.03413, -0.01738), (0.05891, 0.02017, -0.01716), (0.06303, 0.02086, -0.01716), (0.06053, 0.01046, -0.007), (0.06464, 0.01114, -0.007), (0.06303, 0.02086, -0.01716), (0.05891, 0.02017, -0.01716), (0.06049, 0.01067, 0.00714), (0.06461, 0.01136, 0.00714), (0.06464, 0.01114, -0.007), (0.06053, 0.01046, -0.007), (0.05882, 0.02069, 0.01699), (0.06294, 0.02138, 0.01699), (0.06461, 0.01136, 0.00714), (0.06049, 0.01067, 0.00714), (0.05651, 0.03465, 0.01678), (0.06062, 0.03533, 0.01678), (0.06294, 0.02138, 0.01699), (0.05882, 0.02069, 0.01699), (0.05489, 0.04437, 0.00662), (0.05901, 0.04505, 0.00662), (0.06062, 0.03533, 0.01678), (0.05651, 0.03465, 0.01678), (0.05493, 0.04415, -0.00753), (0.05904, 0.04484, -0.00753), (0.05901, 0.04505, 0.00662), (0.05489, 0.04437, 0.00662), (0.05659, 0.03413, -0.01738), (0.06071, 0.03481, -0.01738), (0.05904, 0.04484, -0.00753), (0.05493, 0.04415, -0.00753), (0.06183, 0.0281, -0.00019), (0.06071, 0.03481, -0.01738), (0.06303, 0.02086, -0.01716), (0.05891, 0.02017, -0.01716), (0.05659, 0.03413, -0.01738), (0.05771, 0.02741, -0.00019), (0.06183, 0.0281, -0.00019), (0.06303, 0.02086, -0.01716), (0.06464, 0.01114, -0.007), (0.05771, 0.02741, -0.00019), (0.06053, 0.01046, -0.007), (0.05891, 0.02017, -0.01716), (0.06183, 0.0281, -0.00019), (0.06464, 0.01114, -0.007), (0.06461, 0.01136, 0.00714), (0.05771, 0.02741, -0.00019), (0.06049, 0.01067, 0.00714), (0.06053, 0.01046, -0.007), (0.06183, 0.0281, -0.00019), (0.06461, 0.01136, 0.00714), (0.06294, 0.02138, 0.01699), (0.05771, 0.02741, -0.00019), (0.05882, 0.02069, 0.01699), (0.06049, 0.01067, 0.00714), (0.06183, 0.0281, -0.00019), (0.06294, 0.02138, 0.01699), (0.06062, 0.03533, 0.01678), (0.05771, 0.02741, -0.00019), (0.05651, 0.03465, 0.01678), (0.05882, 0.02069, 0.01699), (0.06183, 0.0281, -0.00019), (0.06062, 0.03533, 0.01678), (0.05901, 0.04505, 0.00662), (0.05771, 0.02741, -0.00019), (0.05489, 0.04437, 0.00662), (0.05651, 0.03465, 0.01678), (0.06183, 0.0281, -0.00019), (0.05901, 0.04505, 0.00662), (0.05904, 0.04484, -0.00753), (0.05771, 0.02741, -0.00019), (0.05493, 0.04415, -0.00753), (0.05489, 0.04437, 0.00662), (0.06183, 0.0281, -0.00019), (0.05904, 0.04484, -0.00753), (0.06071, 0.03481, -0.01738), (0.05771, 0.02741, -0.00019), (0.05659, 0.03413, -0.01738), (0.05493, 0.04415, -0.00753), (0.05784, -0.02662, -0.00019), (0.05907, -0.01992, -0.01738), (0.06091, -0.00993, -0.00753), (0.06194, -0.02738, -0.00019), (0.06501, -0.01069, -0.00753), (0.06318, -0.02068, -0.01738), (0.05784, -0.02662, -0.00019), (0.06091, -0.00993, -0.00753), (0.06095, -0.00972, 0.00662), (0.06194, -0.02738, -0.00019), (0.06505, -0.01047, 0.00662), (0.06501, -0.01069, -0.00753), (0.05784, -0.02662, -0.00019), (0.06095, -0.00972, 0.00662), (0.05917, -0.01941, 0.01678), (0.06194, -0.02738, -0.00019), (0.06327, -0.02016, 0.01678), (0.06505, -0.01047, 0.00662), (0.05784, -0.02662, -0.00019), (0.05917, -0.01941, 0.01678), (0.05661, -0.03332, 0.01699), (0.06194, -0.02738, -0.00019), (0.06071, -0.03408, 0.01699), (0.06327, -0.02016, 0.01678), (0.05784, -0.02662, -0.00019), (0.05661, -0.03332, 0.01699), (0.05477, -0.04331, 0.00714), (0.06194, -0.02738, -0.00019), (0.05888, -0.04407, 0.00714), (0.06071, -0.03408, 0.01699), (0.05784, -0.02662, -0.00019), (0.05477, -0.04331, 0.00714), (0.05473, -0.04353, -0.007), (0.06194, -0.02738, -0.00019), (0.05884, -0.04428, -0.007), (0.05888, -0.04407, 0.00714), (0.05784, -0.02662, -0.00019), (0.05473, -0.04353, -0.007), (0.05651, -0.03384, -0.01716), (0.06194, -0.02738, -0.00019), (0.06062, -0.03459, -0.01716), (0.05884, -0.04428, -0.007), (0.05651, -0.03384, -0.01716), (0.05907, -0.01992, -0.01738), (0.05784, -0.02662, -0.00019), (0.06194, -0.02738, -0.00019), (0.06318, -0.02068, -0.01738), (0.06062, -0.03459, -0.01716), (0.05907, -0.01992, -0.01738), (0.06318, -0.02068, -0.01738), (0.06501, -0.01069, -0.00753), (0.06091, -0.00993, -0.00753), (0.06091, -0.00993, -0.00753), (0.06501, -0.01069, -0.00753), (0.06505, -0.01047, 0.00662), (0.06095, -0.00972, 0.00662), (0.06095, -0.00972, 0.00662), (0.06505, -0.01047, 0.00662), (0.06327, -0.02016, 0.01678), (0.05917, -0.01941, 0.01678), (0.05917, -0.01941, 0.01678), (0.06327, -0.02016, 0.01678), (0.06071, -0.03408, 0.01699), (0.05661, -0.03332, 0.01699), (0.05661, -0.03332, 0.01699), (0.06071, -0.03408, 0.01699), (0.05888, -0.04407, 0.00714), (0.05477, -0.04331, 0.00714), (0.05477, -0.04331, 0.00714), (0.05888, -0.04407, 0.00714), (0.05884, -0.04428, -0.007), (0.05473, -0.04353, -0.007), (0.05473, -0.04353, -0.007), (0.05884, -0.04428, -0.007), (0.06062, -0.03459, -0.01716), (0.05651, -0.03384, -0.01716), (0.06318, -0.02068, -0.01738), (0.05907, -0.01992, -0.01738), (0.05651, -0.03384, -0.01716), (0.06062, -0.03459, -0.01716), (0.04736, -0.07362, -0.01738), (0.04374, -0.07154, -0.01738), (0.03669, -0.08381, -0.01716), (0.04031, -0.08589, -0.01716), (0.03178, -0.09235, -0.007), (0.0354, -0.09443, -0.007), (0.04031, -0.08589, -0.01716), (0.03669, -0.08381, -0.01716), (0.03189, -0.09216, 0.00714), (0.03551, -0.09424, 0.00714), (0.0354, -0.09443, -0.007), (0.03178, -0.09235, -0.007), (0.03695, -0.08335, 0.01699), (0.04057, -0.08543, 0.01699), (0.03551, -0.09424, 0.00714), (0.03189, -0.09216, 0.00714), (0.044, -0.07108, 0.01678), (0.04762, -0.07316, 0.01678), (0.04057, -0.08543, 0.01699), (0.03695, -0.08335, 0.01699), (0.04891, -0.06254, 0.00662), (0.05253, -0.06462, 0.00662), (0.04762, -0.07316, 0.01678), (0.044, -0.07108, 0.01678), (0.0488, -0.06273, -0.00753), (0.05242, -0.06481, -0.00753), (0.05253, -0.06462, 0.00662), (0.04891, -0.06254, 0.00662), (0.04374, -0.07154, -0.01738), (0.04736, -0.07362, -0.01738), (0.05242, -0.06481, -0.00753), (0.0488, -0.06273, -0.00753), (0.04397, -0.07952, -0.00019), (0.04736, -0.07362, -0.01738), (0.04031, -0.08589, -0.01716), (0.03669, -0.08381, -0.01716), (0.04374, -0.07154, -0.01738), (0.04035, -0.07744, -0.00019), (0.04397, -0.07952, -0.00019), (0.04031, -0.08589, -0.01716), (0.0354, -0.09443, -0.007), (0.04035, -0.07744, -0.00019), (0.03178, -0.09235, -0.007), (0.03669, -0.08381, -0.01716), (0.04397, -0.07952, -0.00019), (0.0354, -0.09443, -0.007), (0.03551, -0.09424, 0.00714), (0.04035, -0.07744, -0.00019), (0.03189, -0.09216, 0.00714), (0.03178, -0.09235, -0.007), (0.04397, -0.07952, -0.00019), (0.03551, -0.09424, 0.00714), (0.04057, -0.08543, 0.01699), (0.04035, -0.07744, -0.00019), (0.03695, -0.08335, 0.01699), (0.03189, -0.09216, 0.00714), (0.04397, -0.07952, -0.00019), (0.04057, -0.08543, 0.01699), (0.04762, -0.07316, 0.01678), (0.04035, -0.07744, -0.00019), (0.044, -0.07108, 0.01678), (0.03695, -0.08335, 0.01699), (0.04397, -0.07952, -0.00019), (0.04762, -0.07316, 0.01678), (0.05253, -0.06462, 0.00662), (0.04035, -0.07744, -0.00019), (0.04891, -0.06254, 0.00662), (0.044, -0.07108, 0.01678), (0.04397, -0.07952, -0.00019), (0.05253, -0.06462, 0.00662), (0.05242, -0.06481, -0.00753), (0.04035, -0.07744, -0.00019), (0.0488, -0.06273, -0.00753), (0.04891, -0.06254, 0.00662), (0.04397, -0.07952, -0.00019), (0.05242, -0.06481, -0.00753), (0.04736, -0.07362, -0.01738), (0.04035, -0.07744, -0.00019), (0.04374, -0.07154, -0.01738), (0.0488, -0.06273, -0.00753), (0.00627, -0.118, -0.00019), (0.01151, -0.1137, -0.01738), (0.01932, -0.1072, -0.00753), (0.00894, -0.1212, -0.00019), (0.02199, -0.1104, -0.00753), (0.01417, -0.1169, -0.01738), (0.00627, -0.118, -0.00019), (0.01932, -0.1072, -0.00753), (0.01949, -0.1071, 0.00662), (0.00894, -0.1212, -0.00019), (0.02215, -0.1103, 0.00662), (0.02199, -0.1104, -0.00753), (0.00627, -0.118, -0.00019), (0.01949, -0.1071, 0.00662), (0.01191, -0.1133, 0.01678), (0.00894, -0.1212, -0.00019), (0.01458, -0.1165, 0.01678), (0.02215, -0.1103, 0.00662), (0.00627, -0.118, -0.00019), (0.01191, -0.1133, 0.01678), (0.00103, -0.1224, 0.01699), (0.00894, -0.1212, -0.00019), (0.0037, -0.1256, 0.01699), (0.01458, -0.1165, 0.01678), (0.00627, -0.118, -0.00019), (0.00103, -0.1224, 0.01699), (-0.00678, -0.1289, 0.00714), (0.00894, -0.1212, -0.00019), (-0.00411, -0.1321, 0.00714), (0.0037, -0.1256, 0.01699), (0.00627, -0.118, -0.00019), (-0.00678, -0.1289, 0.00714), (-0.00695, -0.129, -0.007), (0.00894, -0.1212, -0.00019), (-0.00428, -0.1322, -0.007), (-0.00411, -0.1321, 0.00714), (0.00627, -0.118, -0.00019), (-0.00695, -0.129, -0.007), (0.00062, -0.1227, -0.01716), (0.00894, -0.1212, -0.00019), (0.00329, -0.1259, -0.01716), (-0.00428, -0.1322, -0.007), (0.00062, -0.1227, -0.01716), (0.01151, -0.1137, -0.01738), (0.00627, -0.118, -0.00019), (0.00894, -0.1212, -0.00019), (0.01417, -0.1169, -0.01738), (0.00329, -0.1259, -0.01716), (0.01151, -0.1137, -0.01738), (0.01417, -0.1169, -0.01738), (0.02199, -0.1104, -0.00753), (0.01932, -0.1072, -0.00753), (0.01932, -0.1072, -0.00753), (0.02199, -0.1104, -0.00753), (0.02215, -0.1103, 0.00662), (0.01949, -0.1071, 0.00662), (0.01949, -0.1071, 0.00662), (0.02215, -0.1103, 0.00662), (0.01458, -0.1165, 0.01678), (0.01191, -0.1133, 0.01678), (0.01191, -0.1133, 0.01678), (0.01458, -0.1165, 0.01678), (0.0037, -0.1256, 0.01699), (0.00103, -0.1224, 0.01699), (0.00103, -0.1224, 0.01699), (0.0037, -0.1256, 0.01699), (-0.00411, -0.1321, 0.00714), (-0.00678, -0.1289, 0.00714), (-0.00678, -0.1289, 0.00714), (-0.00411, -0.1321, 0.00714), (-0.00428, -0.1322, -0.007), (-0.00695, -0.129, -0.007), (-0.00695, -0.129, -0.007), (-0.00428, -0.1322, -0.007), (0.00329, -0.1259, -0.01716), (0.00062, -0.1227, -0.01716), (0.01417, -0.1169, -0.01738), (0.01151, -0.1137, -0.01738), (0.00062, -0.1227, -0.01716), (0.00329, -0.1259, -0.01716), (-0.03274, -0.1392, -0.01738), (-0.03275, -0.135, -0.01738), (-0.0469, -0.1351, -0.01716), (-0.04689, -0.1393, -0.01716), (-0.05675, -0.1351, -0.007), (-0.05674, -0.1393, -0.007), (-0.04689, -0.1393, -0.01716), (-0.0469, -0.1351, -0.01716), (-0.05653, -0.1351, 0.00714), (-0.05652, -0.1393, 0.00714), (-0.05674, -0.1393, -0.007), (-0.05675, -0.1351, -0.007), (-0.04637, -0.1351, 0.01699), (-0.04636, -0.1393, 0.01699), (-0.05652, -0.1393, 0.00714), (-0.05653, -0.1351, 0.00714), (-0.03222, -0.135, 0.01678), (-0.03221, -0.1392, 0.01678), (-0.04636, -0.1393, 0.01699), (-0.04637, -0.1351, 0.01699), (-0.02237, -0.135, 0.00662), (-0.02236, -0.1392, 0.00662), (-0.03221, -0.1392, 0.01678), (-0.03222, -0.135, 0.01678), (-0.02259, -0.135, -0.00753), (-0.02258, -0.1392, -0.00753), (-0.02236, -0.1392, 0.00662), (-0.02237, -0.135, 0.00662), (-0.03275, -0.135, -0.01738), (-0.03274, -0.1392, -0.01738), (-0.02258, -0.1392, -0.00753), (-0.02259, -0.135, -0.00753), (-0.03955, -0.1392, -0.00019), (-0.03274, -0.1392, -0.01738), (-0.04689, -0.1393, -0.01716), (-0.0469, -0.1351, -0.01716), (-0.03275, -0.135, -0.01738), (-0.03956, -0.1351, -0.00019), (-0.03955, -0.1392, -0.00019), (-0.04689, -0.1393, -0.01716), (-0.05674, -0.1393, -0.007), (-0.03956, -0.1351, -0.00019), (-0.05675, -0.1351, -0.007), (-0.0469, -0.1351, -0.01716), (-0.03955, -0.1392, -0.00019), (-0.05674, -0.1393, -0.007), (-0.05652, -0.1393, 0.00714), (-0.03956, -0.1351, -0.00019), (-0.05653, -0.1351, 0.00714), (-0.05675, -0.1351, -0.007), (-0.03955, -0.1392, -0.00019), (-0.05652, -0.1393, 0.00714), (-0.04636, -0.1393, 0.01699), (-0.03956, -0.1351, -0.00019), (-0.04637, -0.1351, 0.01699), (-0.05653, -0.1351, 0.00714), (-0.03955, -0.1392, -0.00019), (-0.04636, -0.1393, 0.01699), (-0.03221, -0.1392, 0.01678), (-0.03956, -0.1351, -0.00019), (-0.03222, -0.135, 0.01678), (-0.04637, -0.1351, 0.01699), (-0.03955, -0.1392, -0.00019), (-0.03221, -0.1392, 0.01678), (-0.02236, -0.1392, 0.00662), (-0.03956, -0.1351, -0.00019), (-0.02237, -0.135, 0.00662), (-0.03222, -0.135, 0.01678), (-0.03955, -0.1392, -0.00019), (-0.02236, -0.1392, 0.00662), (-0.02258, -0.1392, -0.00753), (-0.03956, -0.1351, -0.00019), (-0.02259, -0.135, -0.00753), (-0.02237, -0.135, 0.00662), (-0.03955, -0.1392, -0.00019), (-0.02258, -0.1392, -0.00753), (-0.03274, -0.1392, -0.01738), (-0.03956, -0.1351, -0.00019), (-0.03275, -0.135, -0.01738), (-0.02259, -0.135, -0.00753)], [], [(0, 1, 2), (3, 5, 4), (6, 7, 8), (9, 11, 10), (12, 13, 14), (15, 17, 16), (18, 19, 20), (21, 23, 22), (24, 25, 26), (27, 29, 28), (30, 31, 32), (33, 35, 34), (36, 37, 38), (39, 41, 40), (42, 43, 44), (45, 47, 46), (48, 50, 49), (48, 51, 50), (52, 54, 53), (52, 55, 54), (56, 59, 57), (57, 59, 58), (60, 63, 61), (61, 63, 62), (64, 65, 67), (65, 66, 67), (68, 69, 71), (69, 70, 71), (72, 73, 75), (73, 74, 75), (76, 79, 77), (77, 79, 78), (80, 83, 81), (81, 83, 82), (84, 85, 87), (85, 86, 87), (88, 89, 91), (89, 90, 91), (92, 93, 95), (93, 94, 95), (96, 98, 97), (96, 99, 98), (100, 102, 101), (100, 103, 102), (104, 106, 105), (104, 107, 106), (108, 110, 109), (108, 111, 110), (112, 114, 113), (115, 116, 117), (118, 120, 119), (121, 122, 123), (124, 126, 125), (127, 128, 129), (130, 132, 131), (133, 134, 135), (136, 138, 137), (139, 140, 141), (142, 144, 143), (145, 146, 147), (148, 150, 149), (151, 152, 153), (154, 156, 155), (157, 158, 159), (160, 161, 162), (163, 165, 164), (166, 167, 168), (169, 171, 170), (172, 173, 174), (175, 177, 176), (178, 179, 180), (181, 183, 182), (184, 185, 186), (187, 189, 188), (190, 191, 192), (193, 195, 194), (196, 197, 198), (199, 201, 200), (202, 203, 204), (205, 207, 206), (208, 210, 209), (208, 211, 210), (212, 214, 213), (212, 215, 214), (216, 218, 217), (216, 219, 218), (220, 223, 221), (221, 223, 222), (224, 225, 227), (225, 226, 227), (228, 229, 231), (229, 230, 231), (232, 233, 235), (233, 234, 235), (236, 239, 237), (237, 239, 238), (240, 243, 241), (241, 243, 242), (244, 247, 245), (245, 247, 246), (248, 249, 251), (249, 250, 251), (252, 255, 253), (253, 255, 254), (256, 258, 257), (256, 259, 258), (260, 262, 261), (260, 263, 262), (264, 266, 265), (264, 267, 266), (268, 270, 269), (268, 271, 270), (272, 274, 273), (275, 276, 277), (278, 280, 279), (281, 282, 283), (284, 286, 285), (287, 288, 289), (290, 292, 291), (293, 294, 295), (296, 298, 297), (299, 300, 301), (302, 304, 303), (305, 306, 307), (308, 310, 309), (311, 312, 313), (314, 316, 315), (317, 318, 319), (320, 321, 322), (323, 325, 324), (326, 327, 328), (329, 331, 330), (332, 333, 334), (335, 337, 336), (338, 339, 340), (341, 343, 342), (344, 345, 346), (347, 349, 348), (350, 351, 352), (353, 355, 354), (356, 357, 358), (359, 361, 360), (362, 363, 364), (365, 367, 366), (368, 370, 369), (368, 371, 370), (372, 374, 373), (372, 375, 374), (376, 378, 377), (376, 379, 378), (380, 383, 381), (381, 383, 382), (384, 387, 385), (385, 387, 386), (388, 391, 389), (389, 391, 390), (392, 395, 393), (393, 395, 394), (396, 399, 397), (397, 399, 398), (400, 403, 401), (401, 403, 402), (404, 407, 405), (405, 407, 406), (408, 411, 409), (409, 411, 410), (412, 415, 413), (413, 415, 414), (416, 419, 417), (417, 419, 418), (420, 421, 422), (420, 422, 423), (424, 425, 426), (424, 426, 427), (428, 429, 430), (428, 430, 431), (432, 434, 433), (435, 436, 437), (438, 440, 439), (441, 442, 443), (444, 446, 445), (447, 448, 449), (450, 452, 451), (453, 454, 455), (456, 458, 457), (459, 460, 461), (462, 464, 463), (465, 466, 467), (468, 470, 469), (471, 472, 473), (474, 476, 475), (477, 478, 479), (480, 481, 482), (483, 485, 484), (486, 487, 488), (489, 491, 490), (492, 493, 494), (495, 497, 496), (498, 499, 500), (501, 503, 502), (504, 505, 506), (507, 509, 508), (510, 511, 512), (513, 515, 514), (516, 517, 518), (519, 521, 520), (522, 523, 524), (525, 527, 526), (528, 529, 530), (528, 530, 531), (532, 533, 534), (532, 534, 535), (536, 537, 538), (536, 538, 539), (540, 543, 541), (541, 543, 542), (544, 547, 545), (545, 547, 546), (548, 551, 549), (549, 551, 550), (552, 555, 553), (553, 555, 554), (556, 558, 557), (556, 559, 558), (560, 562, 561), (560, 563, 562), (564, 567, 565), (565, 567, 566), (568, 571, 569), (569, 571, 570), (572, 575, 573), (573, 575, 574), (576, 579, 577), (577, 579, 578), (580, 581, 582), (580, 582, 583), (584, 585, 587), (585, 586, 587), (588, 589, 590), (588, 590, 591), (592, 594, 593), (595, 596, 597), (598, 600, 599), (601, 602, 603), (604, 606, 605), (607, 608, 609), (610, 612, 611), (613, 614, 615), (616, 618, 617), (619, 620, 621), (622, 624, 623), (625, 626, 627), (628, 630, 629), (631, 632, 633), (634, 636, 635), (637, 638, 639)])
_uv = me_sonarbank_geometry.uv_layers.new(name='sonarbank-Geometry-UV')
_uv.uv.foreach_set('vector', [0.0, 1.0, 0.0, 0.0, 1.0, 0.0, 0.0, 1.0, 1.0, 0.0, 0.0, 0.0, 0.0, 1.0, 0.0, 0.0, 1.0, 0.0, 0.0, 1.0, 1.0, 0.0, 0.0, 0.0, 0.0, 1.0, 0.0, 0.0, 1.0, 0.0, 0.0, 1.0, 1.0, 0.0, 0.0, 0.0, 0.0, 1.0, 0.0, 0.0, 1.0, 0.0, 0.0, 1.0, 1.0, 0.0, 0.0, 0.0, 0.0, 1.0, 0.0, 0.0, 1.0, 0.0, 0.0, 1.0, 1.0, 0.0, 0.0, 0.0, 0.0, 1.0, 0.0, 0.0, 1.0, 0.0, 0.0, 1.0, 1.0, 0.0, 0.0, 0.0, 0.0, 1.0, 0.0, 0.0, 1.0, 0.0, 0.0, 1.0, 1.0, 0.0, 0.0, 0.0, 0.0, 1.0, 0.0, 0.0, 1.0, 0.0, 0.0, 1.0, 1.0, 0.0, 0.0, 0.0, 0.0, 1.0, 1.0, 0.0, 0.0, 0.0, 0.0, 1.0, 1.0, 0.0, 0.0, 0.0, 0.0, 1.0, 1.0, 0.0, 0.0, 0.0, 0.0, 1.0, 1.0, 0.0, 0.0, 0.0, 0.0, 1.0, 1.0, 0.0, 0.0, 0.0, 0.0, 1.0, 1.0, 0.0, 0.0, 0.0, 0.0, 1.0, 1.0, 0.0, 0.0, 0.0, 0.0, 1.0, 1.0, 0.0, 0.0, 0.0, 0.0, 1.0, 0.0, 0.0, 1.0, 0.0, 0.0, 1.0, 0.0, 0.0, 1.0, 0.0, 0.0, 1.0, 0.0, 0.0, 1.0, 0.0, 0.0, 1.0, 0.0, 0.0, 1.0, 0.0, 0.0, 1.0, 0.0, 0.0, 1.0, 0.0, 0.0, 1.0, 0.0, 0.0, 1.0, 0.0, 0.0, 1.0, 1.0, 0.0, 0.0, 0.0, 0.0, 1.0, 1.0, 0.0, 0.0, 0.0, 0.0, 1.0, 1.0, 0.0, 0.0, 0.0, 0.0, 1.0, 1.0, 0.0, 0.0, 0.0, 0.0, 1.0, 0.0, 0.0, 1.0, 0.0, 0.0, 1.0, 0.0, 0.0, 1.0, 0.0, 0.0, 1.0, 0.0, 0.0, 1.0, 0.0, 0.0, 1.0, 0.0, 0.0, 1.0, 0.0, 0.0, 1.0, 0.0, 0.0, 1.0, 0.0, 0.0, 1.0, 0.0, 0.0, 1.0, 0.0, 0.0, 1.0, 1.0, 0.0, 0.0, 0.0, 0.0, 1.0, 1.0, 0.0, 0.0, 0.0, 0.0, 1.0, 1.0, 0.0, 0.0, 0.0, 0.0, 1.0, 1.0, 0.0, 0.0, 0.0, 0.0, 1.0, 1.0, 0.0, 0.0, 0.0, 0.0, 1.0, 1.0, 0.0, 0.0, 0.0, 0.0, 1.0, 1.0, 0.0, 0.0, 0.0, 0.0, 1.0, 1.0, 0.0, 0.0, 0.0, 0.0, 1.0, 1.0, 0.0, 0.0, 0.0, 0.0, 1.0, 0.0, 0.0, 1.0, 0.0, 0.0, 1.0, 1.0, 0.0, 0.0, 0.0, 0.0, 1.0, 0.0, 0.0, 1.0, 0.0, 0.0, 1.0, 1.0, 0.0, 0.0, 0.0, 0.0, 1.0, 0.0, 0.0, 1.0, 0.0, 0.0, 1.0, 1.0, 0.0, 0.0, 0.0, 0.0, 1.0, 0.0, 0.0, 1.0, 0.0, 0.0, 1.0, 1.0, 0.0, 0.0, 0.0, 0.0, 1.0, 0.0, 0.0, 1.0, 0.0, 0.0, 1.0, 1.0, 0.0, 0.0, 0.0, 0.0, 1.0, 0.0, 0.0, 1.0, 0.0, 0.0, 1.0, 1.0, 0.0, 0.0, 0.0, 0.0, 1.0, 0.0, 0.0, 1.0, 0.0, 0.0, 1.0, 1.0, 0.0, 0.0, 0.0, 0.0, 1.0, 0.0, 0.0, 1.0, 0.0, 0.0, 1.0, 0.0, 0.0, 1.0, 0.0, 0.0, 1.0, 1.0, 0.0, 0.0, 0.0, 0.0, 1.0, 0.0, 0.0, 1.0, 0.0, 0.0, 1.0, 1.0, 0.0, 0.0, 0.0, 0.0, 1.0, 0.0, 0.0, 1.0, 0.0, 0.0, 1.0, 1.0, 0.0, 0.0, 0.0, 0.0, 1.0, 0.0, 0.0, 1.0, 0.0, 0.0, 1.0, 1.0, 0.0, 0.0, 0.0, 0.0, 1.0, 0.0, 0.0, 1.0, 0.0, 0.0, 1.0, 1.0, 0.0, 0.0, 0.0, 0.0, 1.0, 0.0, 0.0, 1.0, 0.0, 0.0, 1.0, 1.0, 0.0, 0.0, 0.0, 0.0, 1.0, 0.0, 0.0, 1.0, 0.0, 0.0, 1.0, 1.0, 0.0, 0.0, 0.0, 0.0, 1.0, 0.0, 0.0, 1.0, 0.0, 0.0, 1.0, 1.0, 0.0, 0.0, 0.0, 0.0, 1.0, 1.0, 0.0, 0.0, 0.0, 0.0, 1.0, 1.0, 0.0, 0.0, 0.0, 0.0, 1.0, 1.0, 0.0, 0.0, 0.0, 0.0, 1.0, 1.0, 0.0, 0.0, 0.0, 0.0, 1.0, 1.0, 0.0, 0.0, 0.0, 0.0, 1.0, 1.0, 0.0, 0.0, 0.0, 0.0, 1.0, 1.0, 0.0, 0.0, 0.0, 0.0, 1.0, 1.0, 0.0, 0.0, 0.0, 0.0, 1.0, 0.0, 0.0, 1.0, 0.0, 0.0, 1.0, 0.0, 0.0, 1.0, 0.0, 0.0, 1.0, 0.0, 0.0, 1.0, 0.0, 0.0, 1.0, 0.0, 0.0, 1.0, 0.0, 0.0, 1.0, 0.0, 0.0, 1.0, 0.0, 0.0, 1.0, 0.0, 0.0, 1.0, 0.0, 0.0, 1.0, 1.0, 0.0, 0.0, 0.0, 0.0, 1.0, 1.0, 0.0, 0.0, 0.0, 0.0, 1.0, 1.0, 0.0, 0.0, 0.0, 0.0, 1.0, 1.0, 0.0, 0.0, 0.0, 0.0, 1.0, 1.0, 0.0, 0.0, 0.0, 0.0, 1.0, 1.0, 0.0, 0.0, 0.0, 0.0, 1.0, 0.0, 0.0, 1.0, 0.0, 0.0, 1.0, 0.0, 0.0, 1.0, 0.0, 0.0, 1.0, 1.0, 0.0, 0.0, 0.0, 0.0, 1.0, 1.0, 0.0, 0.0, 0.0, 0.0, 1.0, 1.0, 0.0, 0.0, 0.0, 0.0, 1.0, 1.0, 0.0, 0.0, 0.0, 0.0, 1.0, 1.0, 0.0, 0.0, 0.0, 0.0, 1.0, 1.0, 0.0, 0.0, 0.0, 0.0, 1.0, 1.0, 0.0, 0.0, 0.0, 0.0, 1.0, 1.0, 0.0, 0.0, 0.0, 0.0, 1.0, 1.0, 0.0, 0.0, 0.0, 0.0, 1.0, 1.0, 0.0, 0.0, 0.0, 0.0, 1.0, 1.0, 0.0, 0.0, 0.0, 0.0, 1.0, 0.0, 0.0, 1.0, 0.0, 0.0, 1.0, 1.0, 0.0, 0.0, 0.0, 0.0, 1.0, 0.0, 0.0, 1.0, 0.0, 0.0, 1.0, 1.0, 0.0, 0.0, 0.0, 0.0, 1.0, 0.0, 0.0, 1.0, 0.0, 0.0, 1.0, 1.0, 0.0, 0.0, 0.0, 0.0, 1.0, 0.0, 0.0, 1.0, 0.0, 0.0, 1.0, 1.0, 0.0, 0.0, 0.0, 0.0, 1.0, 0.0, 0.0, 1.0, 0.0, 0.0, 1.0, 1.0, 0.0, 0.0, 0.0, 0.0, 1.0, 0.0, 0.0, 1.0, 0.0, 0.0, 1.0, 1.0, 0.0, 0.0, 0.0, 0.0, 1.0, 0.0, 0.0, 1.0, 0.0, 0.0, 1.0, 1.0, 0.0, 0.0, 0.0, 0.0, 1.0, 0.0, 0.0, 1.0, 0.0, 0.0, 1.0, 0.0, 0.0, 1.0, 0.0, 0.0, 1.0, 1.0, 0.0, 0.0, 0.0, 0.0, 1.0, 0.0, 0.0, 1.0, 0.0, 0.0, 1.0, 1.0, 0.0, 0.0, 0.0, 0.0, 1.0, 0.0, 0.0, 1.0, 0.0, 0.0, 1.0, 1.0, 0.0, 0.0, 0.0, 0.0, 1.0, 0.0, 0.0, 1.0, 0.0, 0.0, 1.0, 1.0, 0.0, 0.0, 0.0, 0.0, 1.0, 0.0, 0.0, 1.0, 0.0, 0.0, 1.0, 1.0, 0.0, 0.0, 0.0, 0.0, 1.0, 0.0, 0.0, 1.0, 0.0, 0.0, 1.0, 1.0, 0.0, 0.0, 0.0, 0.0, 1.0, 0.0, 0.0, 1.0, 0.0, 0.0, 1.0, 1.0, 0.0, 0.0, 0.0, 0.0, 1.0, 0.0, 0.0, 1.0, 0.0, 0.0, 1.0, 1.0, 0.0, 0.0, 0.0, 0.0, 1.0, 1.0, 0.0, 0.0, 0.0, 0.0, 1.0, 1.0, 0.0, 0.0, 0.0, 0.0, 1.0, 1.0, 0.0, 0.0, 0.0, 0.0, 1.0, 1.0, 0.0, 0.0, 0.0, 0.0, 1.0, 1.0, 0.0, 0.0, 0.0, 0.0, 1.0, 1.0, 0.0, 0.0, 0.0, 0.0, 1.0, 1.0, 0.0, 0.0, 0.0, 0.0, 1.0, 1.0, 0.0, 0.0, 0.0, 0.0, 1.0, 1.0, 0.0, 0.0, 0.0, 0.0, 1.0, 1.0, 0.0, 0.0, 0.0, 0.0, 1.0, 1.0, 0.0, 0.0, 0.0, 0.0, 1.0, 1.0, 0.0, 0.0, 0.0, 0.0, 1.0, 1.0, 0.0, 0.0, 0.0, 0.0, 1.0, 1.0, 0.0, 0.0, 0.0, 0.0, 1.0, 1.0, 0.0, 0.0, 0.0, 0.0, 1.0, 1.0, 0.0, 0.0, 0.0, 0.0, 1.0, 1.0, 0.0, 0.0, 0.0, 0.0, 1.0, 1.0, 0.0, 0.0, 0.0, 0.0, 1.0, 1.0, 0.0, 0.0, 0.0, 0.0, 1.0, 1.0, 0.0, 0.0, 0.0, 0.0, 1.0, 1.0, 0.0, 0.0, 0.0, 0.0, 1.0, 1.0, 0.0, 0.0, 0.0, 0.0, 1.0, 1.0, 0.0, 0.0, 0.0, 0.0, 1.0, 1.0, 0.0, 0.0, 0.0, 0.0, 1.0, 1.0, 0.0, 0.0, 0.0, 0.0, 1.0, 1.0, 0.0, 0.0, 0.0, 0.0, 1.0, 0.0, 0.0, 1.0, 0.0, 0.0, 1.0, 0.0, 0.0, 1.0, 0.0, 0.0, 1.0, 0.0, 0.0, 1.0, 0.0, 0.0, 1.0, 0.0, 0.0, 1.0, 0.0, 0.0, 1.0, 0.0, 0.0, 1.0, 0.0, 0.0, 1.0, 0.0, 0.0, 1.0, 0.0, 0.0, 1.0, 1.0, 0.0, 0.0, 0.0, 0.0, 1.0, 0.0, 0.0, 1.0, 0.0, 0.0, 1.0, 1.0, 0.0, 0.0, 0.0, 0.0, 1.0, 0.0, 0.0, 1.0, 0.0, 0.0, 1.0, 1.0, 0.0, 0.0, 0.0, 0.0, 1.0, 0.0, 0.0, 1.0, 0.0, 0.0, 1.0, 1.0, 0.0, 0.0, 0.0, 0.0, 1.0, 0.0, 0.0, 1.0, 0.0, 0.0, 1.0, 1.0, 0.0, 0.0, 0.0, 0.0, 1.0, 0.0, 0.0, 1.0, 0.0, 0.0, 1.0, 1.0, 0.0, 0.0, 0.0, 0.0, 1.0, 0.0, 0.0, 1.0, 0.0, 0.0, 1.0, 1.0, 0.0, 0.0, 0.0, 0.0, 1.0, 0.0, 0.0, 1.0, 0.0, 0.0, 1.0, 1.0, 0.0, 0.0, 0.0, 0.0, 1.0, 0.0, 0.0, 1.0, 0.0, 0.0, 1.0, 0.0, 0.0, 1.0, 0.0, 0.0, 1.0, 1.0, 0.0, 0.0, 0.0, 0.0, 1.0, 0.0, 0.0, 1.0, 0.0, 0.0, 1.0, 1.0, 0.0, 0.0, 0.0, 0.0, 1.0, 0.0, 0.0, 1.0, 0.0, 0.0, 1.0, 1.0, 0.0, 0.0, 0.0, 0.0, 1.0, 0.0, 0.0, 1.0, 0.0, 0.0, 1.0, 1.0, 0.0, 0.0, 0.0, 0.0, 1.0, 0.0, 0.0, 1.0, 0.0, 0.0, 1.0, 1.0, 0.0, 0.0, 0.0, 0.0, 1.0, 0.0, 0.0, 1.0, 0.0, 0.0, 1.0, 1.0, 0.0, 0.0, 0.0, 0.0, 1.0, 0.0, 0.0, 1.0, 0.0, 0.0, 1.0, 1.0, 0.0, 0.0, 0.0, 0.0, 1.0, 0.0, 0.0, 1.0, 0.0, 0.0, 1.0, 1.0, 0.0, 0.0, 0.0, 0.0, 1.0, 0.0, 0.0, 1.0, 0.0, 0.0, 1.0, 0.0, 0.0, 1.0, 0.0, 0.0, 1.0, 0.0, 0.0, 1.0, 0.0, 0.0, 1.0, 0.0, 0.0, 1.0, 0.0, 0.0, 1.0, 0.0, 0.0, 1.0, 0.0, 0.0, 1.0, 0.0, 0.0, 1.0, 0.0, 0.0, 1.0, 1.0, 0.0, 0.0, 0.0, 0.0, 1.0, 1.0, 0.0, 0.0, 0.0, 0.0, 1.0, 1.0, 0.0, 0.0, 0.0, 0.0, 1.0, 1.0, 0.0, 0.0, 0.0, 0.0, 1.0, 1.0, 0.0, 0.0, 0.0, 0.0, 1.0, 1.0, 0.0, 0.0, 0.0, 0.0, 1.0, 1.0, 0.0, 0.0, 0.0, 0.0, 1.0, 1.0, 0.0, 0.0, 0.0, 0.0, 1.0, 1.0, 0.0, 0.0, 0.0, 0.0, 1.0, 1.0, 0.0, 0.0, 0.0, 0.0, 1.0, 1.0, 0.0, 0.0, 0.0, 0.0, 1.0, 1.0, 0.0, 0.0, 0.0, 0.0, 1.0, 1.0, 0.0, 0.0, 0.0, 0.0, 1.0, 1.0, 0.0, 0.0, 0.0, 0.0, 1.0, 1.0, 0.0, 0.0, 0.0, 0.0, 1.0, 1.0, 0.0, 0.0, 0.0, 0.0, 1.0, 1.0, 0.0, 0.0, 0.0, 0.0, 1.0, 1.0, 0.0, 0.0, 0.0, 0.0, 1.0, 1.0, 0.0, 0.0, 0.0, 0.0, 1.0, 1.0, 0.0, 0.0, 0.0, 0.0, 1.0, 0.0, 0.0, 1.0, 0.0, 0.0, 1.0, 0.0, 0.0, 1.0, 0.0, 0.0, 1.0, 0.0, 0.0, 1.0, 0.0, 0.0, 1.0, 0.0, 0.0, 1.0, 0.0, 0.0, 1.0, 0.0, 0.0, 1.0, 0.0, 0.0, 1.0, 0.0, 0.0, 1.0, 0.0, 0.0, 1.0, 1.0, 0.0, 0.0, 0.0, 0.0, 1.0, 0.0, 0.0, 1.0, 0.0, 0.0, 1.0, 1.0, 0.0, 0.0, 0.0, 0.0, 1.0, 0.0, 0.0, 1.0, 0.0, 0.0, 1.0, 1.0, 0.0, 0.0, 0.0, 0.0, 1.0, 0.0, 0.0, 1.0, 0.0, 0.0, 1.0, 1.0, 0.0, 0.0, 0.0, 0.0, 1.0, 0.0, 0.0, 1.0, 0.0, 0.0, 1.0, 1.0, 0.0, 0.0, 0.0, 0.0, 1.0, 0.0, 0.0, 1.0, 0.0, 0.0, 1.0, 1.0, 0.0, 0.0, 0.0, 0.0, 1.0, 0.0, 0.0, 1.0, 0.0, 0.0, 1.0, 1.0, 0.0, 0.0, 0.0, 0.0, 1.0, 0.0, 0.0, 1.0, 0.0, 0.0, 1.0, 1.0, 0.0, 0.0, 0.0, 0.0, 1.0, 0.0, 0.0, 1.0, 0.0])
me_sonarbank_geometry.materials.append(mat_material_003)
me_sonarbank_geometry.use_remesh_preserve_volume = False
me_sonarbank_geometry.use_remesh_preserve_attributes = False
me_sonarbank_geometry.use_mirror_vertex_groups = False
me_sonarbank_geometry.update()
me_sonarbank_001_geometry = bpy.data.meshes.new('sonarbank_001-Geometry')
me_sonarbank_001_geometry.from_pydata([(-0.04796, -0.1347, -0.00019), (-0.05477, -0.1347, 0.01699), (-0.06493, -0.1347, 0.00714), (-0.04796, -0.1389, -0.00019), (-0.06493, -0.1389, 0.00714), (-0.05477, -0.1389, 0.01699), (-0.04796, -0.1347, -0.00019), (-0.06493, -0.1347, 0.00714), (-0.06515, -0.1347, -0.007), (-0.04796, -0.1389, -0.00019), (-0.06515, -0.1389, -0.007), (-0.06493, -0.1389, 0.00714), (-0.04796, -0.1347, -0.00019), (-0.06515, -0.1347, -0.007), (-0.0553, -0.1347, -0.01716), (-0.04796, -0.1389, -0.00019), (-0.0553, -0.1389, -0.01716), (-0.06515, -0.1389, -0.007), (-0.04796, -0.1347, -0.00019), (-0.0553, -0.1347, -0.01716), (-0.04115, -0.1347, -0.01738), (-0.04796, -0.1389, -0.00019), (-0.04115, -0.1389, -0.01738), (-0.0553, -0.1389, -0.01716), (-0.04796, -0.1347, -0.00019), (-0.04115, -0.1347, -0.01738), (-0.03099, -0.1347, -0.00753), (-0.04796, -0.1389, -0.00019), (-0.03099, -0.1389, -0.00753), (-0.04115, -0.1389, -0.01738), (-0.04796, -0.1347, -0.00019), (-0.03099, -0.1347, -0.00753), (-0.03077, -0.1347, 0.00662), (-0.04796, -0.1389, -0.00019), (-0.03077, -0.1389, 0.00662), (-0.03099, -0.1389, -0.00753), (-0.04796, -0.1347, -0.00019), (-0.03077, -0.1347, 0.00662), (-0.04062, -0.1347, 0.01678), (-0.04796, -0.1389, -0.00019), (-0.04062, -0.1389, 0.01678), (-0.03077, -0.1389, 0.00662), (-0.04062, -0.1347, 0.01678), (-0.05477, -0.1347, 0.01699), (-0.04796, -0.1347, -0.00019), (-0.04796, -0.1389, -0.00019), (-0.05477, -0.1389, 0.01699), (-0.04062, -0.1389, 0.01678), (-0.05477, -0.1347, 0.01699), (-0.05477, -0.1389, 0.01699), (-0.06493, -0.1389, 0.00714), (-0.06493, -0.1347, 0.00714), (-0.06493, -0.1347, 0.00714), (-0.06493, -0.1389, 0.00714), (-0.06515, -0.1389, -0.007), (-0.06515, -0.1347, -0.007), (-0.06515, -0.1347, -0.007), (-0.06515, -0.1389, -0.007), (-0.0553, -0.1389, -0.01716), (-0.0553, -0.1347, -0.01716), (-0.0553, -0.1347, -0.01716), (-0.0553, -0.1389, -0.01716), (-0.04115, -0.1389, -0.01738), (-0.04115, -0.1347, -0.01738), (-0.04115, -0.1347, -0.01738), (-0.04115, -0.1389, -0.01738), (-0.03099, -0.1389, -0.00753), (-0.03099, -0.1347, -0.00753), (-0.03099, -0.1347, -0.00753), (-0.03099, -0.1389, -0.00753), (-0.03077, -0.1389, 0.00662), (-0.03077, -0.1347, 0.00662), (-0.03077, -0.1347, 0.00662), (-0.03077, -0.1389, 0.00662), (-0.04062, -0.1389, 0.01678), (-0.04062, -0.1347, 0.01678), (-0.05477, -0.1389, 0.01699), (-0.05477, -0.1347, 0.01699), (-0.04062, -0.1347, 0.01678), (-0.04062, -0.1389, 0.01678), (-0.0052, -0.1254, 0.01699), (-0.00785, -0.1221, 0.01699), (0.00309, -0.1132, 0.01678), (0.00574, -0.1164, 0.01678), (0.0107, -0.1069, 0.00662), (0.01335, -0.1101, 0.00662), (0.00574, -0.1164, 0.01678), (0.00309, -0.1132, 0.01678), (0.01053, -0.107, -0.00753), (0.01318, -0.1103, -0.00753), (0.01335, -0.1101, 0.00662), (0.0107, -0.1069, 0.00662), (0.00268, -0.1135, -0.01738), (0.00533, -0.1167, -0.01738), (0.01318, -0.1103, -0.00753), (0.01053, -0.107, -0.00753), (-0.00825, -0.1225, -0.01716), (-0.0056, -0.1257, -0.01716), (0.00533, -0.1167, -0.01738), (0.00268, -0.1135, -0.01738), (-0.01587, -0.1287, -0.007), (-0.01322, -0.132, -0.007), (-0.0056, -0.1257, -0.01716), (-0.00825, -0.1225, -0.01716), (-0.0157, -0.1286, 0.00714), (-0.01305, -0.1318, 0.00714), (-0.01322, -0.132, -0.007), (-0.01587, -0.1287, -0.007), (-0.00785, -0.1221, 0.01699), (-0.0052, -0.1254, 0.01699), (-0.01305, -0.1318, 0.00714), (-0.0157, -0.1286, 0.00714), (7e-05, -0.121, -0.00019), (-0.0052, -0.1254, 0.01699), (0.00574, -0.1164, 0.01678), (0.00309, -0.1132, 0.01678), (-0.00785, -0.1221, 0.01699), (-0.00258, -0.1178, -0.00019), (7e-05, -0.121, -0.00019), (0.00574, -0.1164, 0.01678), (0.01335, -0.1101, 0.00662), (-0.00258, -0.1178, -0.00019), (0.0107, -0.1069, 0.00662), (0.00309, -0.1132, 0.01678), (7e-05, -0.121, -0.00019), (0.01335, -0.1101, 0.00662), (0.01318, -0.1103, -0.00753), (-0.00258, -0.1178, -0.00019), (0.01053, -0.107, -0.00753), (0.0107, -0.1069, 0.00662), (7e-05, -0.121, -0.00019), (0.01318, -0.1103, -0.00753), (0.00533, -0.1167, -0.01738), (-0.00258, -0.1178, -0.00019), (0.00268, -0.1135, -0.01738), (0.01053, -0.107, -0.00753), (7e-05, -0.121, -0.00019), (0.00533, -0.1167, -0.01738), (-0.0056, -0.1257, -0.01716), (-0.00258, -0.1178, -0.00019), (-0.00825, -0.1225, -0.01716), (0.00268, -0.1135, -0.01738), (7e-05, -0.121, -0.00019), (-0.0056, -0.1257, -0.01716), (-0.01322, -0.132, -0.007), (-0.00258, -0.1178, -0.00019), (-0.01587, -0.1287, -0.007), (-0.00825, -0.1225, -0.01716), (7e-05, -0.121, -0.00019), (-0.01322, -0.132, -0.007), (-0.01305, -0.1318, 0.00714), (-0.00258, -0.1178, -0.00019), (-0.0157, -0.1286, 0.00714), (-0.01587, -0.1287, -0.007), (7e-05, -0.121, -0.00019), (-0.01305, -0.1318, 0.00714), (-0.0052, -0.1254, 0.01699), (-0.00258, -0.1178, -0.00019), (-0.00785, -0.1221, 0.01699), (-0.0157, -0.1286, 0.00714), (0.0313, -0.07722, -0.00019), (0.02787, -0.08311, 0.01699), (0.02276, -0.09189, 0.00714), (0.0349, -0.07932, -0.00019), (0.02637, -0.09399, 0.00714), (0.03148, -0.08521, 0.01699), (0.0313, -0.07722, -0.00019), (0.02276, -0.09189, 0.00714), (0.02265, -0.09208, -0.007), (0.0349, -0.07932, -0.00019), (0.02626, -0.09418, -0.007), (0.02637, -0.09399, 0.00714), (0.0313, -0.07722, -0.00019), (0.02265, -0.09208, -0.007), (0.02761, -0.08357, -0.01716), (0.0349, -0.07932, -0.00019), (0.03121, -0.08567, -0.01716), (0.02626, -0.09418, -0.007), (0.0313, -0.07722, -0.00019), (0.02761, -0.08357, -0.01716), (0.03472, -0.07134, -0.01738), (0.0349, -0.07932, -0.00019), (0.03833, -0.07344, -0.01738), (0.03121, -0.08567, -0.01716), (0.0313, -0.07722, -0.00019), (0.03472, -0.07134, -0.01738), (0.03983, -0.06256, -0.00753), (0.0349, -0.07932, -0.00019), (0.04344, -0.06466, -0.00753), (0.03833, -0.07344, -0.01738), (0.0313, -0.07722, -0.00019), (0.03983, -0.06256, -0.00753), (0.03994, -0.06237, 0.00662), (0.0349, -0.07932, -0.00019), (0.04355, -0.06447, 0.00662), (0.04344, -0.06466, -0.00753), (0.0313, -0.07722, -0.00019), (0.03994, -0.06237, 0.00662), (0.03499, -0.07088, 0.01678), (0.0349, -0.07932, -0.00019), (0.0386, -0.07298, 0.01678), (0.04355, -0.06447, 0.00662), (0.03499, -0.07088, 0.01678), (0.02787, -0.08311, 0.01699), (0.0313, -0.07722, -0.00019), (0.0349, -0.07932, -0.00019), (0.03148, -0.08521, 0.01699), (0.0386, -0.07298, 0.01678), (0.02787, -0.08311, 0.01699), (0.03148, -0.08521, 0.01699), (0.02637, -0.09399, 0.00714), (0.02276, -0.09189, 0.00714), (0.02276, -0.09189, 0.00714), (0.02637, -0.09399, 0.00714), (0.02626, -0.09418, -0.007), (0.02265, -0.09208, -0.007), (0.02265, -0.09208, -0.007), (0.02626, -0.09418, -0.007), (0.03121, -0.08567, -0.01716), (0.02761, -0.08357, -0.01716), (0.02761, -0.08357, -0.01716), (0.03121, -0.08567, -0.01716), (0.03833, -0.07344, -0.01738), (0.03472, -0.07134, -0.01738), (0.03472, -0.07134, -0.01738), (0.03833, -0.07344, -0.01738), (0.04344, -0.06466, -0.00753), (0.03983, -0.06256, -0.00753), (0.03983, -0.06256, -0.00753), (0.04344, -0.06466, -0.00753), (0.04355, -0.06447, 0.00662), (0.03994, -0.06237, 0.00662), (0.03994, -0.06237, 0.00662), (0.04355, -0.06447, 0.00662), (0.0386, -0.07298, 0.01678), (0.03499, -0.07088, 0.01678), (0.03148, -0.08521, 0.01699), (0.02787, -0.08311, 0.01699), (0.03499, -0.07088, 0.01678), (0.0386, -0.07298, 0.01678), (0.05218, -0.03481, 0.01699), (0.04806, -0.03413, 0.01699), (0.05038, -0.02017, 0.01678), (0.05449, -0.02086, 0.01678), (0.05199, -0.01046, 0.00662), (0.05611, -0.01114, 0.00662), (0.05449, -0.02086, 0.01678), (0.05038, -0.02017, 0.01678), (0.05195, -0.01067, -0.00753), (0.05607, -0.01136, -0.00753), (0.05611, -0.01114, 0.00662), (0.05199, -0.01046, 0.00662), (0.05029, -0.02069, -0.01738), (0.05441, -0.02138, -0.01738), (0.05607, -0.01136, -0.00753), (0.05195, -0.01067, -0.00753), (0.04797, -0.03465, -0.01716), (0.05209, -0.03533, -0.01716), (0.05441, -0.02138, -0.01738), (0.05029, -0.02069, -0.01738), (0.04636, -0.04437, -0.007), (0.05047, -0.04505, -0.007), (0.05209, -0.03533, -0.01716), (0.04797, -0.03465, -0.01716), (0.04639, -0.04415, 0.00714), (0.05051, -0.04484, 0.00714), (0.05047, -0.04505, -0.007), (0.04636, -0.04437, -0.007), (0.04806, -0.03413, 0.01699), (0.05218, -0.03481, 0.01699), (0.05051, -0.04484, 0.00714), (0.04639, -0.04415, 0.00714), (0.05329, -0.0281, -0.00019), (0.05218, -0.03481, 0.01699), (0.05449, -0.02086, 0.01678), (0.05038, -0.02017, 0.01678), (0.04806, -0.03413, 0.01699), (0.04917, -0.02741, -0.00019), (0.05329, -0.0281, -0.00019), (0.05449, -0.02086, 0.01678), (0.05611, -0.01114, 0.00662), (0.04917, -0.02741, -0.00019), (0.05199, -0.01046, 0.00662), (0.05038, -0.02017, 0.01678), (0.05329, -0.0281, -0.00019), (0.05611, -0.01114, 0.00662), (0.05607, -0.01136, -0.00753), (0.04917, -0.02741, -0.00019), (0.05195, -0.01067, -0.00753), (0.05199, -0.01046, 0.00662), (0.05329, -0.0281, -0.00019), (0.05607, -0.01136, -0.00753), (0.05441, -0.02138, -0.01738), (0.04917, -0.02741, -0.00019), (0.05029, -0.02069, -0.01738), (0.05195, -0.01067, -0.00753), (0.05329, -0.0281, -0.00019), (0.05441, -0.02138, -0.01738), (0.05209, -0.03533, -0.01716), (0.04917, -0.02741, -0.00019), (0.04797, -0.03465, -0.01716), (0.05029, -0.02069, -0.01738), (0.05329, -0.0281, -0.00019), (0.05209, -0.03533, -0.01716), (0.05047, -0.04505, -0.007), (0.04917, -0.02741, -0.00019), (0.04636, -0.04437, -0.007), (0.04797, -0.03465, -0.01716), (0.05329, -0.0281, -0.00019), (0.05047, -0.04505, -0.007), (0.05051, -0.04484, 0.00714), (0.04917, -0.02741, -0.00019), (0.04639, -0.04415, 0.00714), (0.04636, -0.04437, -0.007), (0.05329, -0.0281, -0.00019), (0.05051, -0.04484, 0.00714), (0.05218, -0.03481, 0.01699), (0.04917, -0.02741, -0.00019), (0.04806, -0.03413, 0.01699), (0.04639, -0.04415, 0.00714), (0.0493, 0.02662, -0.00019), (0.05053, 0.01992, 0.01699), (0.05237, 0.00993, 0.00714), (0.05341, 0.02738, -0.00019), (0.05648, 0.01069, 0.00714), (0.05464, 0.02068, 0.01699), (0.0493, 0.02662, -0.00019), (0.05237, 0.00993, 0.00714), (0.05241, 0.00972, -0.007), (0.05341, 0.02738, -0.00019), (0.05652, 0.01047, -0.007), (0.05648, 0.01069, 0.00714), (0.0493, 0.02662, -0.00019), (0.05241, 0.00972, -0.007), (0.05063, 0.01941, -0.01716), (0.05341, 0.02738, -0.00019), (0.05474, 0.02016, -0.01716), (0.05652, 0.01047, -0.007), (0.0493, 0.02662, -0.00019), (0.05063, 0.01941, -0.01716), (0.04807, 0.03332, -0.01738), (0.05341, 0.02738, -0.00019), (0.05218, 0.03408, -0.01738), (0.05474, 0.02016, -0.01716), (0.0493, 0.02662, -0.00019), (0.04807, 0.03332, -0.01738), (0.04624, 0.04331, -0.00753), (0.05341, 0.02738, -0.00019), (0.05034, 0.04407, -0.00753), (0.05218, 0.03408, -0.01738), (0.0493, 0.02662, -0.00019), (0.04624, 0.04331, -0.00753), (0.0462, 0.04353, 0.00662), (0.05341, 0.02738, -0.00019), (0.0503, 0.04428, 0.00662), (0.05034, 0.04407, -0.00753), (0.0493, 0.02662, -0.00019), (0.0462, 0.04353, 0.00662), (0.04798, 0.03384, 0.01678), (0.05341, 0.02738, -0.00019), (0.05208, 0.03459, 0.01678), (0.0503, 0.04428, 0.00662), (0.04798, 0.03384, 0.01678), (0.05053, 0.01992, 0.01699), (0.0493, 0.02662, -0.00019), (0.05341, 0.02738, -0.00019), (0.05464, 0.02068, 0.01699), (0.05208, 0.03459, 0.01678), (0.05053, 0.01992, 0.01699), (0.05464, 0.02068, 0.01699), (0.05648, 0.01069, 0.00714), (0.05237, 0.00993, 0.00714), (0.05237, 0.00993, 0.00714), (0.05648, 0.01069, 0.00714), (0.05652, 0.01047, -0.007), (0.05241, 0.00972, -0.007), (0.05241, 0.00972, -0.007), (0.05652, 0.01047, -0.007), (0.05474, 0.02016, -0.01716), (0.05063, 0.01941, -0.01716), (0.05063, 0.01941, -0.01716), (0.05474, 0.02016, -0.01716), (0.05218, 0.03408, -0.01738), (0.04807, 0.03332, -0.01738), (0.04807, 0.03332, -0.01738), (0.05218, 0.03408, -0.01738), (0.05034, 0.04407, -0.00753), (0.04624, 0.04331, -0.00753), (0.04624, 0.04331, -0.00753), (0.05034, 0.04407, -0.00753), (0.0503, 0.04428, 0.00662), (0.0462, 0.04353, 0.00662), (0.0462, 0.04353, 0.00662), (0.0503, 0.04428, 0.00662), (0.05208, 0.03459, 0.01678), (0.04798, 0.03384, 0.01678), (0.05464, 0.02068, 0.01699), (0.05053, 0.01992, 0.01699), (0.04798, 0.03384, 0.01678), (0.05208, 0.03459, 0.01678), (0.03883, 0.07362, 0.01699), (0.03521, 0.07154, 0.01699), (0.02816, 0.08381, 0.01678), (0.03178, 0.08589, 0.01678), (0.02325, 0.09235, 0.00662), (0.02687, 0.09443, 0.00662), (0.03178, 0.08589, 0.01678), (0.02816, 0.08381, 0.01678), (0.02336, 0.09216, -0.00753), (0.02698, 0.09424, -0.00753), (0.02687, 0.09443, 0.00662), (0.02325, 0.09235, 0.00662), (0.02842, 0.08335, -0.01738), (0.03204, 0.08543, -0.01738), (0.02698, 0.09424, -0.00753), (0.02336, 0.09216, -0.00753), (0.03547, 0.07108, -0.01716), (0.03909, 0.07316, -0.01716), (0.03204, 0.08543, -0.01738), (0.02842, 0.08335, -0.01738), (0.04038, 0.06254, -0.007), (0.044, 0.06462, -0.007), (0.03909, 0.07316, -0.01716), (0.03547, 0.07108, -0.01716), (0.04027, 0.06273, 0.00714), (0.04389, 0.06481, 0.00714), (0.044, 0.06462, -0.007), (0.04038, 0.06254, -0.007), (0.03521, 0.07154, 0.01699), (0.03883, 0.07362, 0.01699), (0.04389, 0.06481, 0.00714), (0.04027, 0.06273, 0.00714), (0.03543, 0.07952, -0.00019), (0.03883, 0.07362, 0.01699), (0.03178, 0.08589, 0.01678), (0.02816, 0.08381, 0.01678), (0.03521, 0.07154, 0.01699), (0.03181, 0.07744, -0.00019), (0.03543, 0.07952, -0.00019), (0.03178, 0.08589, 0.01678), (0.02687, 0.09443, 0.00662), (0.03181, 0.07744, -0.00019), (0.02325, 0.09235, 0.00662), (0.02816, 0.08381, 0.01678), (0.03543, 0.07952, -0.00019), (0.02687, 0.09443, 0.00662), (0.02698, 0.09424, -0.00753), (0.03181, 0.07744, -0.00019), (0.02336, 0.09216, -0.00753), (0.02325, 0.09235, 0.00662), (0.03543, 0.07952, -0.00019), (0.02698, 0.09424, -0.00753), (0.03204, 0.08543, -0.01738), (0.03181, 0.07744, -0.00019), (0.02842, 0.08335, -0.01738), (0.02336, 0.09216, -0.00753), (0.03543, 0.07952, -0.00019), (0.03204, 0.08543, -0.01738), (0.03909, 0.07316, -0.01716), (0.03181, 0.07744, -0.00019), (0.03547, 0.07108, -0.01716), (0.02842, 0.08335, -0.01738), (0.03543, 0.07952, -0.00019), (0.03909, 0.07316, -0.01716), (0.044, 0.06462, -0.007), (0.03181, 0.07744, -0.00019), (0.04038, 0.06254, -0.007), (0.03547, 0.07108, -0.01716), (0.03543, 0.07952, -0.00019), (0.044, 0.06462, -0.007), (0.04389, 0.06481, 0.00714), (0.03181, 0.07744, -0.00019), (0.04027, 0.06273, 0.00714), (0.04038, 0.06254, -0.007), (0.03543, 0.07952, -0.00019), (0.04389, 0.06481, 0.00714), (0.03883, 0.07362, 0.01699), (0.03181, 0.07744, -0.00019), (0.03521, 0.07154, 0.01699), (0.04027, 0.06273, 0.00714), (-0.00227, 0.118, -0.00019), (0.00297, 0.1137, 0.01699), (0.01078, 0.1072, 0.00714), (0.0004, 0.1212, -0.00019), (0.01345, 0.1104, 0.00714), (0.00564, 0.1169, 0.01699), (-0.00227, 0.118, -0.00019), (0.01078, 0.1072, 0.00714), (0.01095, 0.1071, -0.007), (0.0004, 0.1212, -0.00019), (0.01362, 0.1103, -0.007), (0.01345, 0.1104, 0.00714), (-0.00227, 0.118, -0.00019), (0.01095, 0.1071, -0.007), (0.00338, 0.1133, -0.01716), (0.0004, 0.1212, -0.00019), (0.00604, 0.1165, -0.01716), (0.01362, 0.1103, -0.007), (-0.00227, 0.118, -0.00019), (0.00338, 0.1133, -0.01716), (-0.00751, 0.1224, -0.01738), (0.0004, 0.1212, -0.00019), (-0.00484, 0.1256, -0.01738), (0.00604, 0.1165, -0.01716), (-0.00227, 0.118, -0.00019), (-0.00751, 0.1224, -0.01738), (-0.01532, 0.1289, -0.00753), (0.0004, 0.1212, -0.00019), (-0.01265, 0.1321, -0.00753), (-0.00484, 0.1256, -0.01738), (-0.00227, 0.118, -0.00019), (-0.01532, 0.1289, -0.00753), (-0.01549, 0.129, 0.00662), (0.0004, 0.1212, -0.00019), (-0.01282, 0.1322, 0.00662), (-0.01265, 0.1321, -0.00753), (-0.00227, 0.118, -0.00019), (-0.01549, 0.129, 0.00662), (-0.00791, 0.1227, 0.01678), (0.0004, 0.1212, -0.00019), (-0.00524, 0.1259, 0.01678), (-0.01282, 0.1322, 0.00662), (-0.00791, 0.1227, 0.01678), (0.00297, 0.1137, 0.01699), (-0.00227, 0.118, -0.00019), (0.0004, 0.1212, -0.00019), (0.00564, 0.1169, 0.01699), (-0.00524, 0.1259, 0.01678), (0.00297, 0.1137, 0.01699), (0.00564, 0.1169, 0.01699), (0.01345, 0.1104, 0.00714), (0.01078, 0.1072, 0.00714), (0.01078, 0.1072, 0.00714), (0.01345, 0.1104, 0.00714), (0.01362, 0.1103, -0.007), (0.01095, 0.1071, -0.007), (0.01095, 0.1071, -0.007), (0.01362, 0.1103, -0.007), (0.00604, 0.1165, -0.01716), (0.00338, 0.1133, -0.01716), (0.00338, 0.1133, -0.01716), (0.00604, 0.1165, -0.01716), (-0.00484, 0.1256, -0.01738), (-0.00751, 0.1224, -0.01738), (-0.00751, 0.1224, -0.01738), (-0.00484, 0.1256, -0.01738), (-0.01265, 0.1321, -0.00753), (-0.01532, 0.1289, -0.00753), (-0.01532, 0.1289, -0.00753), (-0.01265, 0.1321, -0.00753), (-0.01282, 0.1322, 0.00662), (-0.01549, 0.129, 0.00662), (-0.01549, 0.129, 0.00662), (-0.01282, 0.1322, 0.00662), (-0.00524, 0.1259, 0.01678), (-0.00791, 0.1227, 0.01678), (0.00564, 0.1169, 0.01699), (0.00297, 0.1137, 0.01699), (-0.00791, 0.1227, 0.01678), (-0.00524, 0.1259, 0.01678), (-0.04127, 0.1392, 0.01699), (-0.04129, 0.135, 0.01699), (-0.05543, 0.1351, 0.01678), (-0.05542, 0.1393, 0.01678), (-0.06528, 0.1351, 0.00662), (-0.06527, 0.1393, 0.00662), (-0.05542, 0.1393, 0.01678), (-0.05543, 0.1351, 0.01678), (-0.06507, 0.1351, -0.00753), (-0.06505, 0.1393, -0.00753), (-0.06527, 0.1393, 0.00662), (-0.06528, 0.1351, 0.00662), (-0.05491, 0.1351, -0.01738), (-0.05489, 0.1393, -0.01738), (-0.06505, 0.1393, -0.00753), (-0.06507, 0.1351, -0.00753), (-0.04076, 0.135, -0.01716), (-0.04075, 0.1392, -0.01716), (-0.05489, 0.1393, -0.01738), (-0.05491, 0.1351, -0.01738), (-0.03091, 0.135, -0.007), (-0.0309, 0.1392, -0.007), (-0.04075, 0.1392, -0.01716), (-0.04076, 0.135, -0.01716), (-0.03113, 0.135, 0.00714), (-0.03111, 0.1392, 0.00714), (-0.0309, 0.1392, -0.007), (-0.03091, 0.135, -0.007), (-0.04129, 0.135, 0.01699), (-0.04127, 0.1392, 0.01699), (-0.03111, 0.1392, 0.00714), (-0.03113, 0.135, 0.00714), (-0.04808, 0.1392, -0.00019), (-0.04127, 0.1392, 0.01699), (-0.05542, 0.1393, 0.01678), (-0.05543, 0.1351, 0.01678), (-0.04129, 0.135, 0.01699), (-0.0481, 0.1351, -0.00019), (-0.04808, 0.1392, -0.00019), (-0.05542, 0.1393, 0.01678), (-0.06527, 0.1393, 0.00662), (-0.0481, 0.1351, -0.00019), (-0.06528, 0.1351, 0.00662), (-0.05543, 0.1351, 0.01678), (-0.04808, 0.1392, -0.00019), (-0.06527, 0.1393, 0.00662), (-0.06505, 0.1393, -0.00753), (-0.0481, 0.1351, -0.00019), (-0.06507, 0.1351, -0.00753), (-0.06528, 0.1351, 0.00662), (-0.04808, 0.1392, -0.00019), (-0.06505, 0.1393, -0.00753), (-0.05489, 0.1393, -0.01738), (-0.0481, 0.1351, -0.00019), (-0.05491, 0.1351, -0.01738), (-0.06507, 0.1351, -0.00753), (-0.04808, 0.1392, -0.00019), (-0.05489, 0.1393, -0.01738), (-0.04075, 0.1392, -0.01716), (-0.0481, 0.1351, -0.00019), (-0.04076, 0.135, -0.01716), (-0.05491, 0.1351, -0.01738), (-0.04808, 0.1392, -0.00019), (-0.04075, 0.1392, -0.01716), (-0.0309, 0.1392, -0.007), (-0.0481, 0.1351, -0.00019), (-0.03091, 0.135, -0.007), (-0.04076, 0.135, -0.01716), (-0.04808, 0.1392, -0.00019), (-0.0309, 0.1392, -0.007), (-0.03111, 0.1392, 0.00714), (-0.0481, 0.1351, -0.00019), (-0.03113, 0.135, 0.00714), (-0.03091, 0.135, -0.007), (-0.04808, 0.1392, -0.00019), (-0.03111, 0.1392, 0.00714), (-0.04127, 0.1392, 0.01699), (-0.0481, 0.1351, -0.00019), (-0.04129, 0.135, 0.01699), (-0.03113, 0.135, 0.00714)], [], [(0, 1, 2), (3, 5, 4), (6, 7, 8), (9, 11, 10), (12, 13, 14), (15, 17, 16), (18, 19, 20), (21, 23, 22), (24, 25, 26), (27, 29, 28), (30, 31, 32), (33, 35, 34), (36, 37, 38), (39, 41, 40), (42, 43, 44), (45, 47, 46), (48, 50, 49), (48, 51, 50), (52, 54, 53), (52, 55, 54), (56, 59, 57), (57, 59, 58), (60, 63, 61), (61, 63, 62), (64, 65, 67), (65, 66, 67), (68, 69, 71), (69, 70, 71), (72, 73, 75), (73, 74, 75), (76, 79, 77), (77, 79, 78), (80, 83, 81), (81, 83, 82), (84, 85, 87), (85, 86, 87), (88, 89, 91), (89, 90, 91), (92, 93, 95), (93, 94, 95), (96, 98, 97), (96, 99, 98), (100, 102, 101), (100, 103, 102), (104, 106, 105), (104, 107, 106), (108, 110, 109), (108, 111, 110), (112, 114, 113), (115, 116, 117), (118, 120, 119), (121, 122, 123), (124, 126, 125), (127, 128, 129), (130, 132, 131), (133, 134, 135), (136, 138, 137), (139, 140, 141), (142, 144, 143), (145, 146, 147), (148, 150, 149), (151, 152, 153), (154, 156, 155), (157, 158, 159), (160, 161, 162), (163, 165, 164), (166, 167, 168), (169, 171, 170), (172, 173, 174), (175, 177, 176), (178, 179, 180), (181, 183, 182), (184, 185, 186), (187, 189, 188), (190, 191, 192), (193, 195, 194), (196, 197, 198), (199, 201, 200), (202, 203, 204), (205, 207, 206), (208, 210, 209), (208, 211, 210), (212, 214, 213), (212, 215, 214), (216, 218, 217), (216, 219, 218), (220, 223, 221), (221, 223, 222), (224, 225, 227), (225, 226, 227), (228, 229, 231), (229, 230, 231), (232, 233, 235), (233, 234, 235), (236, 239, 237), (237, 239, 238), (240, 243, 241), (241, 243, 242), (244, 247, 245), (245, 247, 246), (248, 249, 251), (249, 250, 251), (252, 255, 253), (253, 255, 254), (256, 258, 257), (256, 259, 258), (260, 262, 261), (260, 263, 262), (264, 266, 265), (264, 267, 266), (268, 270, 269), (268, 271, 270), (272, 274, 273), (275, 276, 277), (278, 280, 279), (281, 282, 283), (284, 286, 285), (287, 288, 289), (290, 292, 291), (293, 294, 295), (296, 298, 297), (299, 300, 301), (302, 304, 303), (305, 306, 307), (308, 310, 309), (311, 312, 313), (314, 316, 315), (317, 318, 319), (320, 321, 322), (323, 325, 324), (326, 327, 328), (329, 331, 330), (332, 333, 334), (335, 337, 336), (338, 339, 340), (341, 343, 342), (344, 345, 346), (347, 349, 348), (350, 351, 352), (353, 355, 354), (356, 357, 358), (359, 361, 360), (362, 363, 364), (365, 367, 366), (368, 370, 369), (368, 371, 370), (372, 374, 373), (372, 375, 374), (376, 378, 377), (376, 379, 378), (380, 383, 381), (381, 383, 382), (384, 387, 385), (385, 387, 386), (388, 391, 389), (389, 391, 390), (392, 395, 393), (393, 395, 394), (396, 399, 397), (397, 399, 398), (400, 403, 401), (401, 403, 402), (404, 407, 405), (405, 407, 406), (408, 411, 409), (409, 411, 410), (412, 415, 413), (413, 415, 414), (416, 419, 417), (417, 419, 418), (420, 421, 422), (420, 422, 423), (424, 425, 426), (424, 426, 427), (428, 429, 430), (428, 430, 431), (432, 434, 433), (435, 436, 437), (438, 440, 439), (441, 442, 443), (444, 446, 445), (447, 448, 449), (450, 452, 451), (453, 454, 455), (456, 458, 457), (459, 460, 461), (462, 464, 463), (465, 466, 467), (468, 470, 469), (471, 472, 473), (474, 476, 475), (477, 478, 479), (480, 481, 482), (483, 485, 484), (486, 487, 488), (489, 491, 490), (492, 493, 494), (495, 497, 496), (498, 499, 500), (501, 503, 502), (504, 505, 506), (507, 509, 508), (510, 511, 512), (513, 515, 514), (516, 517, 518), (519, 521, 520), (522, 523, 524), (525, 527, 526), (528, 529, 530), (528, 530, 531), (532, 533, 534), (532, 534, 535), (536, 537, 538), (536, 538, 539), (540, 543, 541), (541, 543, 542), (544, 547, 545), (545, 547, 546), (548, 551, 549), (549, 551, 550), (552, 555, 553), (553, 555, 554), (556, 558, 557), (556, 559, 558), (560, 562, 561), (560, 563, 562), (564, 567, 565), (565, 567, 566), (568, 571, 569), (569, 571, 570), (572, 575, 573), (573, 575, 574), (576, 579, 577), (577, 579, 578), (580, 581, 582), (580, 582, 583), (584, 585, 587), (585, 586, 587), (588, 589, 590), (588, 590, 591), (592, 594, 593), (595, 596, 597), (598, 600, 599), (601, 602, 603), (604, 606, 605), (607, 608, 609), (610, 612, 611), (613, 614, 615), (616, 618, 617), (619, 620, 621), (622, 624, 623), (625, 626, 627), (628, 630, 629), (631, 632, 633), (634, 636, 635), (637, 638, 639)])
_uv = me_sonarbank_001_geometry.uv_layers.new(name='sonarbank_001-Geometry-UV')
_uv.uv.foreach_set('vector', [0.0, 1.0, 0.0, 0.0, 1.0, 0.0, 0.0, 1.0, 1.0, 0.0, 0.0, 0.0, 0.0, 1.0, 0.0, 0.0, 1.0, 0.0, 0.0, 1.0, 1.0, 0.0, 0.0, 0.0, 0.0, 1.0, 0.0, 0.0, 1.0, 0.0, 0.0, 1.0, 1.0, 0.0, 0.0, 0.0, 0.0, 1.0, 0.0, 0.0, 1.0, 0.0, 0.0, 1.0, 1.0, 0.0, 0.0, 0.0, 0.0, 1.0, 0.0, 0.0, 1.0, 0.0, 0.0, 1.0, 1.0, 0.0, 0.0, 0.0, 0.0, 1.0, 0.0, 0.0, 1.0, 0.0, 0.0, 1.0, 1.0, 0.0, 0.0, 0.0, 0.0, 1.0, 0.0, 0.0, 1.0, 0.0, 0.0, 1.0, 1.0, 0.0, 0.0, 0.0, 0.0, 1.0, 0.0, 0.0, 1.0, 0.0, 0.0, 1.0, 1.0, 0.0, 0.0, 0.0, 0.0, 1.0, 1.0, 0.0, 0.0, 0.0, 0.0, 1.0, 1.0, 0.0, 0.0, 0.0, 0.0, 1.0, 1.0, 0.0, 0.0, 0.0, 0.0, 1.0, 1.0, 0.0, 0.0, 0.0, 0.0, 1.0, 1.0, 0.0, 0.0, 0.0, 0.0, 1.0, 1.0, 0.0, 0.0, 0.0, 0.0, 1.0, 1.0, 0.0, 0.0, 0.0, 0.0, 1.0, 1.0, 0.0, 0.0, 0.0, 0.0, 1.0, 0.0, 0.0, 1.0, 0.0, 0.0, 1.0, 0.0, 0.0, 1.0, 0.0, 0.0, 1.0, 0.0, 0.0, 1.0, 0.0, 0.0, 1.0, 0.0, 0.0, 1.0, 0.0, 0.0, 1.0, 0.0, 0.0, 1.0, 0.0, 0.0, 1.0, 0.0, 0.0, 1.0, 0.0, 0.0, 1.0, 1.0, 0.0, 0.0, 0.0, 0.0, 1.0, 1.0, 0.0, 0.0, 0.0, 0.0, 1.0, 1.0, 0.0, 0.0, 0.0, 0.0, 1.0, 1.0, 0.0, 0.0, 0.0, 0.0, 1.0, 0.0, 0.0, 1.0, 0.0, 0.0, 1.0, 0.0, 0.0, 1.0, 0.0, 0.0, 1.0, 0.0, 0.0, 1.0, 0.0, 0.0, 1.0, 0.0, 0.0, 1.0, 0.0, 0.0, 1.0, 0.0, 0.0, 1.0, 0.0, 0.0, 1.0, 0.0, 0.0, 1.0, 0.0, 0.0, 1.0, 1.0, 0.0, 0.0, 0.0, 0.0, 1.0, 1.0, 0.0, 0.0, 0.0, 0.0, 1.0, 1.0, 0.0, 0.0, 0.0, 0.0, 1.0, 1.0, 0.0, 0.0, 0.0, 0.0, 1.0, 1.0, 0.0, 0.0, 0.0, 0.0, 1.0, 1.0, 0.0, 0.0, 0.0, 0.0, 1.0, 1.0, 0.0, 0.0, 0.0, 0.0, 1.0, 1.0, 0.0, 0.0, 0.0, 0.0, 1.0, 1.0, 0.0, 0.0, 0.0, 0.0, 1.0, 0.0, 0.0, 1.0, 0.0, 0.0, 1.0, 1.0, 0.0, 0.0, 0.0, 0.0, 1.0, 0.0, 0.0, 1.0, 0.0, 0.0, 1.0, 1.0, 0.0, 0.0, 0.0, 0.0, 1.0, 0.0, 0.0, 1.0, 0.0, 0.0, 1.0, 1.0, 0.0, 0.0, 0.0, 0.0, 1.0, 0.0, 0.0, 1.0, 0.0, 0.0, 1.0, 1.0, 0.0, 0.0, 0.0, 0.0, 1.0, 0.0, 0.0, 1.0, 0.0, 0.0, 1.0, 1.0, 0.0, 0.0, 0.0, 0.0, 1.0, 0.0, 0.0, 1.0, 0.0, 0.0, 1.0, 1.0, 0.0, 0.0, 0.0, 0.0, 1.0, 0.0, 0.0, 1.0, 0.0, 0.0, 1.0, 1.0, 0.0, 0.0, 0.0, 0.0, 1.0, 0.0, 0.0, 1.0, 0.0, 0.0, 1.0, 0.0, 0.0, 1.0, 0.0, 0.0, 1.0, 1.0, 0.0, 0.0, 0.0, 0.0, 1.0, 0.0, 0.0, 1.0, 0.0, 0.0, 1.0, 1.0, 0.0, 0.0, 0.0, 0.0, 1.0, 0.0, 0.0, 1.0, 0.0, 0.0, 1.0, 1.0, 0.0, 0.0, 0.0, 0.0, 1.0, 0.0, 0.0, 1.0, 0.0, 0.0, 1.0, 1.0, 0.0, 0.0, 0.0, 0.0, 1.0, 0.0, 0.0, 1.0, 0.0, 0.0, 1.0, 1.0, 0.0, 0.0, 0.0, 0.0, 1.0, 0.0, 0.0, 1.0, 0.0, 0.0, 1.0, 1.0, 0.0, 0.0, 0.0, 0.0, 1.0, 0.0, 0.0, 1.0, 0.0, 0.0, 1.0, 1.0, 0.0, 0.0, 0.0, 0.0, 1.0, 0.0, 0.0, 1.0, 0.0, 0.0, 1.0, 1.0, 0.0, 0.0, 0.0, 0.0, 1.0, 1.0, 0.0, 0.0, 0.0, 0.0, 1.0, 1.0, 0.0, 0.0, 0.0, 0.0, 1.0, 1.0, 0.0, 0.0, 0.0, 0.0, 1.0, 1.0, 0.0, 0.0, 0.0, 0.0, 1.0, 1.0, 0.0, 0.0, 0.0, 0.0, 1.0, 1.0, 0.0, 0.0, 0.0, 0.0, 1.0, 1.0, 0.0, 0.0, 0.0, 0.0, 1.0, 1.0, 0.0, 0.0, 0.0, 0.0, 1.0, 0.0, 0.0, 1.0, 0.0, 0.0, 1.0, 0.0, 0.0, 1.0, 0.0, 0.0, 1.0, 0.0, 0.0, 1.0, 0.0, 0.0, 1.0, 0.0, 0.0, 1.0, 0.0, 0.0, 1.0, 0.0, 0.0, 1.0, 0.0, 0.0, 1.0, 0.0, 0.0, 1.0, 0.0, 0.0, 1.0, 1.0, 0.0, 0.0, 0.0, 0.0, 1.0, 1.0, 0.0, 0.0, 0.0, 0.0, 1.0, 1.0, 0.0, 0.0, 0.0, 0.0, 1.0, 1.0, 0.0, 0.0, 0.0, 0.0, 1.0, 1.0, 0.0, 0.0, 0.0, 0.0, 1.0, 1.0, 0.0, 0.0, 0.0, 0.0, 1.0, 0.0, 0.0, 1.0, 0.0, 0.0, 1.0, 0.0, 0.0, 1.0, 0.0, 0.0, 1.0, 1.0, 0.0, 0.0, 0.0, 0.0, 1.0, 1.0, 0.0, 0.0, 0.0, 0.0, 1.0, 1.0, 0.0, 0.0, 0.0, 0.0, 1.0, 1.0, 0.0, 0.0, 0.0, 0.0, 1.0, 1.0, 0.0, 0.0, 0.0, 0.0, 1.0, 1.0, 0.0, 0.0, 0.0, 0.0, 1.0, 1.0, 0.0, 0.0, 0.0, 0.0, 1.0, 1.0, 0.0, 0.0, 0.0, 0.0, 1.0, 1.0, 0.0, 0.0, 0.0, 0.0, 1.0, 1.0, 0.0, 0.0, 0.0, 0.0, 1.0, 1.0, 0.0, 0.0, 0.0, 0.0, 1.0, 0.0, 0.0, 1.0, 0.0, 0.0, 1.0, 1.0, 0.0, 0.0, 0.0, 0.0, 1.0, 0.0, 0.0, 1.0, 0.0, 0.0, 1.0, 1.0, 0.0, 0.0, 0.0, 0.0, 1.0, 0.0, 0.0, 1.0, 0.0, 0.0, 1.0, 1.0, 0.0, 0.0, 0.0, 0.0, 1.0, 0.0, 0.0, 1.0, 0.0, 0.0, 1.0, 1.0, 0.0, 0.0, 0.0, 0.0, 1.0, 0.0, 0.0, 1.0, 0.0, 0.0, 1.0, 1.0, 0.0, 0.0, 0.0, 0.0, 1.0, 0.0, 0.0, 1.0, 0.0, 0.0, 1.0, 1.0, 0.0, 0.0, 0.0, 0.0, 1.0, 0.0, 0.0, 1.0, 0.0, 0.0, 1.0, 1.0, 0.0, 0.0, 0.0, 0.0, 1.0, 0.0, 0.0, 1.0, 0.0, 0.0, 1.0, 0.0, 0.0, 1.0, 0.0, 0.0, 1.0, 1.0, 0.0, 0.0, 0.0, 0.0, 1.0, 0.0, 0.0, 1.0, 0.0, 0.0, 1.0, 1.0, 0.0, 0.0, 0.0, 0.0, 1.0, 0.0, 0.0, 1.0, 0.0, 0.0, 1.0, 1.0, 0.0, 0.0, 0.0, 0.0, 1.0, 0.0, 0.0, 1.0, 0.0, 0.0, 1.0, 1.0, 0.0, 0.0, 0.0, 0.0, 1.0, 0.0, 0.0, 1.0, 0.0, 0.0, 1.0, 1.0, 0.0, 0.0, 0.0, 0.0, 1.0, 0.0, 0.0, 1.0, 0.0, 0.0, 1.0, 1.0, 0.0, 0.0, 0.0, 0.0, 1.0, 0.0, 0.0, 1.0, 0.0, 0.0, 1.0, 1.0, 0.0, 0.0, 0.0, 0.0, 1.0, 0.0, 0.0, 1.0, 0.0, 0.0, 1.0, 1.0, 0.0, 0.0, 0.0, 0.0, 1.0, 1.0, 0.0, 0.0, 0.0, 0.0, 1.0, 1.0, 0.0, 0.0, 0.0, 0.0, 1.0, 1.0, 0.0, 0.0, 0.0, 0.0, 1.0, 1.0, 0.0, 0.0, 0.0, 0.0, 1.0, 1.0, 0.0, 0.0, 0.0, 0.0, 1.0, 1.0, 0.0, 0.0, 0.0, 0.0, 1.0, 1.0, 0.0, 0.0, 0.0, 0.0, 1.0, 1.0, 0.0, 0.0, 0.0, 0.0, 1.0, 1.0, 0.0, 0.0, 0.0, 0.0, 1.0, 1.0, 0.0, 0.0, 0.0, 0.0, 1.0, 1.0, 0.0, 0.0, 0.0, 0.0, 1.0, 1.0, 0.0, 0.0, 0.0, 0.0, 1.0, 1.0, 0.0, 0.0, 0.0, 0.0, 1.0, 1.0, 0.0, 0.0, 0.0, 0.0, 1.0, 1.0, 0.0, 0.0, 0.0, 0.0, 1.0, 1.0, 0.0, 0.0, 0.0, 0.0, 1.0, 1.0, 0.0, 0.0, 0.0, 0.0, 1.0, 1.0, 0.0, 0.0, 0.0, 0.0, 1.0, 1.0, 0.0, 0.0, 0.0, 0.0, 1.0, 1.0, 0.0, 0.0, 0.0, 0.0, 1.0, 1.0, 0.0, 0.0, 0.0, 0.0, 1.0, 1.0, 0.0, 0.0, 0.0, 0.0, 1.0, 1.0, 0.0, 0.0, 0.0, 0.0, 1.0, 1.0, 0.0, 0.0, 0.0, 0.0, 1.0, 1.0, 0.0, 0.0, 0.0, 0.0, 1.0, 1.0, 0.0, 0.0, 0.0, 0.0, 1.0, 0.0, 0.0, 1.0, 0.0, 0.0, 1.0, 0.0, 0.0, 1.0, 0.0, 0.0, 1.0, 0.0, 0.0, 1.0, 0.0, 0.0, 1.0, 0.0, 0.0, 1.0, 0.0, 0.0, 1.0, 0.0, 0.0, 1.0, 0.0, 0.0, 1.0, 0.0, 0.0, 1.0, 0.0, 0.0, 1.0, 1.0, 0.0, 0.0, 0.0, 0.0, 1.0, 0.0, 0.0, 1.0, 0.0, 0.0, 1.0, 1.0, 0.0, 0.0, 0.0, 0.0, 1.0, 0.0, 0.0, 1.0, 0.0, 0.0, 1.0, 1.0, 0.0, 0.0, 0.0, 0.0, 1.0, 0.0, 0.0, 1.0, 0.0, 0.0, 1.0, 1.0, 0.0, 0.0, 0.0, 0.0, 1.0, 0.0, 0.0, 1.0, 0.0, 0.0, 1.0, 1.0, 0.0, 0.0, 0.0, 0.0, 1.0, 0.0, 0.0, 1.0, 0.0, 0.0, 1.0, 1.0, 0.0, 0.0, 0.0, 0.0, 1.0, 0.0, 0.0, 1.0, 0.0, 0.0, 1.0, 1.0, 0.0, 0.0, 0.0, 0.0, 1.0, 0.0, 0.0, 1.0, 0.0, 0.0, 1.0, 1.0, 0.0, 0.0, 0.0, 0.0, 1.0, 0.0, 0.0, 1.0, 0.0, 0.0, 1.0, 0.0, 0.0, 1.0, 0.0, 0.0, 1.0, 1.0, 0.0, 0.0, 0.0, 0.0, 1.0, 0.0, 0.0, 1.0, 0.0, 0.0, 1.0, 1.0, 0.0, 0.0, 0.0, 0.0, 1.0, 0.0, 0.0, 1.0, 0.0, 0.0, 1.0, 1.0, 0.0, 0.0, 0.0, 0.0, 1.0, 0.0, 0.0, 1.0, 0.0, 0.0, 1.0, 1.0, 0.0, 0.0, 0.0, 0.0, 1.0, 0.0, 0.0, 1.0, 0.0, 0.0, 1.0, 1.0, 0.0, 0.0, 0.0, 0.0, 1.0, 0.0, 0.0, 1.0, 0.0, 0.0, 1.0, 1.0, 0.0, 0.0, 0.0, 0.0, 1.0, 0.0, 0.0, 1.0, 0.0, 0.0, 1.0, 1.0, 0.0, 0.0, 0.0, 0.0, 1.0, 0.0, 0.0, 1.0, 0.0, 0.0, 1.0, 1.0, 0.0, 0.0, 0.0, 0.0, 1.0, 0.0, 0.0, 1.0, 0.0, 0.0, 1.0, 0.0, 0.0, 1.0, 0.0, 0.0, 1.0, 0.0, 0.0, 1.0, 0.0, 0.0, 1.0, 0.0, 0.0, 1.0, 0.0, 0.0, 1.0, 0.0, 0.0, 1.0, 0.0, 0.0, 1.0, 0.0, 0.0, 1.0, 0.0, 0.0, 1.0, 1.0, 0.0, 0.0, 0.0, 0.0, 1.0, 1.0, 0.0, 0.0, 0.0, 0.0, 1.0, 1.0, 0.0, 0.0, 0.0, 0.0, 1.0, 1.0, 0.0, 0.0, 0.0, 0.0, 1.0, 1.0, 0.0, 0.0, 0.0, 0.0, 1.0, 1.0, 0.0, 0.0, 0.0, 0.0, 1.0, 1.0, 0.0, 0.0, 0.0, 0.0, 1.0, 1.0, 0.0, 0.0, 0.0, 0.0, 1.0, 1.0, 0.0, 0.0, 0.0, 0.0, 1.0, 1.0, 0.0, 0.0, 0.0, 0.0, 1.0, 1.0, 0.0, 0.0, 0.0, 0.0, 1.0, 1.0, 0.0, 0.0, 0.0, 0.0, 1.0, 1.0, 0.0, 0.0, 0.0, 0.0, 1.0, 1.0, 0.0, 0.0, 0.0, 0.0, 1.0, 1.0, 0.0, 0.0, 0.0, 0.0, 1.0, 1.0, 0.0, 0.0, 0.0, 0.0, 1.0, 1.0, 0.0, 0.0, 0.0, 0.0, 1.0, 1.0, 0.0, 0.0, 0.0, 0.0, 1.0, 1.0, 0.0, 0.0, 0.0, 0.0, 1.0, 1.0, 0.0, 0.0, 0.0, 0.0, 1.0, 0.0, 0.0, 1.0, 0.0, 0.0, 1.0, 0.0, 0.0, 1.0, 0.0, 0.0, 1.0, 0.0, 0.0, 1.0, 0.0, 0.0, 1.0, 0.0, 0.0, 1.0, 0.0, 0.0, 1.0, 0.0, 0.0, 1.0, 0.0, 0.0, 1.0, 0.0, 0.0, 1.0, 0.0, 0.0, 1.0, 1.0, 0.0, 0.0, 0.0, 0.0, 1.0, 0.0, 0.0, 1.0, 0.0, 0.0, 1.0, 1.0, 0.0, 0.0, 0.0, 0.0, 1.0, 0.0, 0.0, 1.0, 0.0, 0.0, 1.0, 1.0, 0.0, 0.0, 0.0, 0.0, 1.0, 0.0, 0.0, 1.0, 0.0, 0.0, 1.0, 1.0, 0.0, 0.0, 0.0, 0.0, 1.0, 0.0, 0.0, 1.0, 0.0, 0.0, 1.0, 1.0, 0.0, 0.0, 0.0, 0.0, 1.0, 0.0, 0.0, 1.0, 0.0, 0.0, 1.0, 1.0, 0.0, 0.0, 0.0, 0.0, 1.0, 0.0, 0.0, 1.0, 0.0, 0.0, 1.0, 1.0, 0.0, 0.0, 0.0, 0.0, 1.0, 0.0, 0.0, 1.0, 0.0, 0.0, 1.0, 1.0, 0.0, 0.0, 0.0, 0.0, 1.0, 0.0, 0.0, 1.0, 0.0])
me_sonarbank_001_geometry.materials.append(mat_material_003)
me_sonarbank_001_geometry.use_remesh_preserve_volume = False
me_sonarbank_001_geometry.use_remesh_preserve_attributes = False
me_sonarbank_001_geometry.use_mirror_vertex_groups = False
me_sonarbank_001_geometry.update()

# ---- objects
ob_chassis = bpy.data.objects.new('chassis', me_chassis_geometry)
ob_chassis_top = bpy.data.objects.new('chassis_top', me_chassis_top_geometry)
ob_sonarbank = bpy.data.objects.new('sonarbank', me_sonarbank_geometry)
ob_sonarbank_001 = bpy.data.objects.new('sonarbank_001', me_sonarbank_001_geometry)

# ---- transforms, parenting, visibility, modifiers, constraints
ob_chassis.location = (0.0, 0.0, 0.0)
ob_chassis.lineart.crease_threshold = 0.0
ob_chassis_top.location = (0.02744, 0.0, 0.06052)
ob_chassis_top.lineart.crease_threshold = 0.0
ob_sonarbank.location = (0.1847, 0.0, 0.03455)
ob_sonarbank.lineart.crease_threshold = 0.0
ob_sonarbank_001.location = (-0.1936, 0.0, 0.03455)
ob_sonarbank_001.rotation_euler = (0.0, -0.0, -3.142)
ob_sonarbank_001.lineart.crease_threshold = 0.0

# ---- collection membership
col_collection_1.objects.link(ob_chassis)
col_collection_1.objects.link(ob_chassis_top)
col_collection_1.objects.link(ob_sonarbank)
col_collection_1.objects.link(ob_sonarbank_001)

# ---- scene / render settings (as saved in the file)
scene.frame_start = 1; scene.frame_end = 250; scene.frame_set(1)
scene.render.engine = 'BLENDER_EEVEE_NEXT'
scene.render.resolution_percentage = 50
scene.render.dither_intensity = 0.0
scene.cycles.use_denoising = False
scene.cycles.samples = 10
scene.cycles.sampling_pattern = 'TABULATED_SOBOL'
scene.cycles.light_sampling_threshold = 0.0
scene.cycles.use_adaptive_sampling = False
scene.cycles.use_light_tree = False
scene.cycles.blur_glossy = 0.0
scene.cycles.pixel_filter_type = 'GAUSSIAN'
scene.cycles.sample_clamp_indirect = 0.0
scene.view_settings.view_transform = 'Standard'
bpy.context.view_layer.update()

# ---- added for rendering (the .blend has no active camera and no usable light): camera, sun
cam_auto = bpy.data.cameras.new('AutoCamera')
cam_auto.lens = 50.0
cam_auto.sensor_width = 36.0
cam_auto.clip_end = 1000.0
ob_auto_camera = bpy.data.objects.new('AutoCamera', cam_auto)
scene.collection.objects.link(ob_auto_camera)
ob_auto_camera.location = (0.614275, -0.739002, 0.457553)
ob_auto_camera.rotation_euler = (1.09748, -7.21219e-08, 0.694738)
scene.camera = ob_auto_camera
light_auto_sun = bpy.data.lights.new('AutoSun', 'SUN')
light_auto_sun.energy = 3.0
light_auto_sun.angle = 0.0523599
ob_auto_sun = bpy.data.objects.new('AutoSun', light_auto_sun)
scene.collection.objects.link(ob_auto_sun)
ob_auto_sun.rotation_euler = (0.872665, 0.174533, 0.523599)
bpy.context.view_layer.update()
